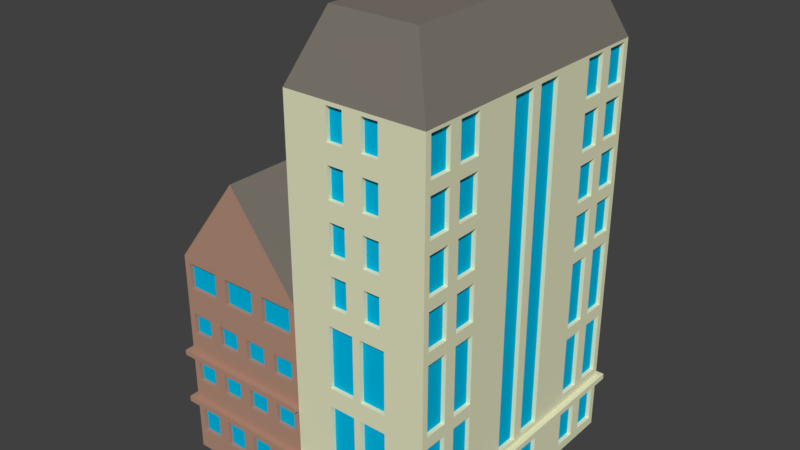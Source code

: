 # Source: flats3.blend  (saved by Blender 2.79.0; exported with 4.5.12 LTS)
import bpy
from mathutils import Matrix  # noqa: F401  (used for matrix-valued properties, if any)

bpy.ops.wm.read_factory_settings(use_empty=True)
scene = bpy.context.scene
scene.name = 'Scene'

# ---- collections
col_collection_5 = bpy.data.collections.new('Collection 5'); scene.collection.children.link(col_collection_5)

# ---- materials (node trees are filled in below, after node groups)
mat_brick = bpy.data.materials.new('Brick')
mat_brick.alpha_threshold = 0.0
mat_brick.use_transparent_shadow = False
mat_brick.preview_render_type = 'CUBE'
mat_brick.diffuse_color = (0.4597, 0.2692, 0.1944, 1.0)
mat_brick.roughness = 0.5
mat_brick.specular_intensity = 0.0
mat_brick.line_color = (0.0, 0.0, 0.0, 1.0)
mat_windows_001 = bpy.data.materials.new('Windows.001')
mat_windows_001.alpha_threshold = 0.0
mat_windows_001.use_transparent_shadow = False
mat_windows_001.diffuse_color = (0.0, 0.4885, 0.8, 1.0)
mat_windows_001.roughness = 0.5
mat_windows_001.specular_intensity = 1.0
mat_roof_001 = bpy.data.materials.new('Roof.001')
mat_roof_001.alpha_threshold = 0.0
mat_roof_001.use_transparent_shadow = False
mat_roof_001.diffuse_color = (0.2062, 0.1836, 0.1556, 1.0)
mat_roof_001.roughness = 0.5
mat_roof_001.specular_intensity = 0.0
mat_roof = bpy.data.materials.new('Roof')
mat_roof.alpha_threshold = 0.0
mat_roof.use_transparent_shadow = False
mat_roof.diffuse_color = (0.2604, 0.1094, 0.1008, 1.0)
mat_roof.roughness = 0.5
mat_roof.specular_intensity = 0.0
mat_concrete = bpy.data.materials.new('Concrete')
mat_concrete.alpha_threshold = 0.0
mat_concrete.use_transparent_shadow = False
mat_concrete.diffuse_color = (0.4508, 0.4508, 0.4508, 1.0)
mat_concrete.roughness = 0.5
mat_concrete.specular_intensity = 0.0
mat_roof3 = bpy.data.materials.new('Roof3')
mat_roof3.alpha_threshold = 0.0
mat_roof3.use_transparent_shadow = False
mat_roof3.diffuse_color = (0.7161, 0.3231, 0.1618, 1.0)
mat_roof3.roughness = 0.5
mat_roof3.specular_intensity = 0.1504
mat_yellowwall = bpy.data.materials.new('YellowWall')
mat_yellowwall.alpha_threshold = 0.0
mat_yellowwall.use_transparent_shadow = False
mat_yellowwall.diffuse_color = (0.7992, 0.8, 0.5509, 1.0)
mat_yellowwall.roughness = 0.5
mat_yellowwall.specular_intensity = 0.0

# ---- material node trees

# ---- world
world_world = bpy.data.worlds.new('World'); scene.world = world_world
world_world.color = (0.05088, 0.05088, 0.05088)
world_world.use_sun_shadow = False
world_world.sun_shadow_jitter_overblur = 0.0
world_world.cycles.sampling_method = 'MANUAL'

# ---- meshes
me_cube_002 = bpy.data.meshes.new('Cube.002')
me_cube_002.from_pydata([(0.0, 0.9449, 1.546), (0.8077, 0.7685, 3.402), (-1.0, 0.9449, 2.384e-07), (-1.0, 0.9449, 1.546), (1.0, 0.9449, 2.384e-07), (-1.0, 0.6949, 1.546), (-1.0, 0.1536, 1.505), (0.0, 0.9449, 2.939), (1.0, 0.9449, 1.546), (1.0, 0.9449, 2.939), (0.1923, 0.7685, 3.402), (0.0, 0.9449, 2.384e-07), (-1.0, -0.01371, 1.505), (-0.5, 0.9449, 2.202), (-0.75, 0.4449, 1.874), (-0.9745, 0.4449, 1.874), (0.0, 0.9449, 1.16), (0.0, 0.9449, 0.7731), (0.0, 0.9449, 0.3866), (-1.0, 0.9449, 0.3866), (-1.0, 0.9449, 0.7731), (-1.0, 0.9449, 1.16), (1.0, 0.9449, 0.3866), (1.0, 0.9449, 0.9664), (0.0, 0.9449, 0.9664), (0.0, 0.9449, 1.894), (0.0, 0.9449, 2.243), (0.0, 0.9449, 2.591), (1.0, 0.9449, 2.591), (1.0, 0.9449, 2.243), (1.0, 0.9449, 1.894), (-1.0, 0.9449, 0.4284), (1.0, 0.9449, 0.4284), (0.0, 0.9449, 0.4284), (-1.041, 0.9849, 0.3866), (-1.041, 0.9849, 0.4284), (0.0, 0.9849, 0.4284), (0.0, 0.9849, 0.3866), (-0.97, 0.1536, 1.505), (-0.97, -0.01371, 1.505), (0.0, 0.9449, 0.812), (-1.0, 0.9449, 0.812), (-0.97, -0.01371, 1.307), (-0.97, 0.1536, 1.307), (-1.039, 0.9849, 0.7731), (-1.039, 0.9849, 0.812), (0.0, 0.9849, 0.812), (0.0, 0.9849, 0.7731), (1.04, 0.9849, 0.3866), (1.04, 0.9849, 0.4284), (-0.25, 0.9449, 2.384e-07), (-0.5, 0.9449, 2.384e-07), (-0.75, 0.9449, 2.384e-07), (-0.75, 0.9449, 0.3866), (-0.5, 0.9449, 0.3866), (-0.25, 0.9449, 0.3866), (-0.75, 0.9449, 0.7731), (-0.5, 0.9449, 0.7731), (-0.25, 0.9449, 0.7731), (-0.75, 0.9449, 1.16), (-0.5, 0.9449, 1.16), (-0.25, 0.9449, 1.16), (-0.25, 0.9449, 0.4284), (-0.5, 0.9449, 0.4284), (-0.75, 0.9449, 0.4284), (-0.75, 0.9449, 0.812), (-0.5, 0.9449, 0.812), (-0.25, 0.9449, 0.812), (-0.3333, 0.9449, 1.546), (-0.6667, 0.9449, 1.546), (-0.3333, 0.9449, 1.16), (-0.6667, 0.9449, 1.16), (-1.0, -0.01371, 1.307), (-1.0, -0.03858, 0.3701), (-1.0, 0.1949, 2.384e-07), (-1.0, 0.4449, 2.384e-07), (-1.0, 0.6949, 2.384e-07), (-1.0, 0.1949, 0.4284), (-1.0, 0.4449, 0.4284), (-1.0, 0.6949, 0.4284), (-1.0, 0.1949, 0.812), (-1.0, 0.4449, 0.812), (-1.0, 0.6949, 0.812), (-1.0, 0.6949, 1.16), (-1.0, 0.4449, 1.16), (-1.0, 0.1536, 1.307), (-1.0, 0.6949, 0.7731), (-1.0, 0.4449, 0.7731), (-1.0, 0.1949, 0.7731), (-1.0, 0.6949, 0.3866), (-1.0, 0.4449, 0.3866), (-1.0, 0.1785, 0.3701), (-1.0, 0.4449, 1.546), (-0.9549, 0.9449, 1.311), (-0.9549, 0.9449, 1.501), (-0.7118, 0.9449, 1.501), (-0.7118, 0.9449, 1.311), (-0.75, 0.9449, 1.311), (-1.0, 0.2401, 1.501), (-1.0, 0.3998, 1.501), (-1.0, 0.3998, 1.311), (-1.0, 0.2401, 1.311), (-1.0, 0.7401, 0.728), (-1.0, 0.8998, 0.728), (-1.0, 0.8998, 0.5793), (-1.0, 0.7401, 0.5793), (-0.2049, 0.9449, 0.1509), (-0.2049, 0.9449, 0.3414), (-0.04515, 0.9449, 0.3414), (-0.04515, 0.9449, 0.1509), (-0.7951, 0.9449, 0.9628), (-0.9549, 0.9449, 0.9628), (-0.9549, 0.9449, 1.115), (-0.7951, 0.9449, 1.115), (-0.7951, 0.9449, 0.5793), (-0.9549, 0.9449, 0.5793), (-0.9549, 0.9449, 0.728), (-0.7951, 0.9449, 0.728), (-0.04515, 0.9449, 0.5793), (-0.2049, 0.9449, 0.5793), (-0.2049, 0.9449, 0.728), (-0.04515, 0.9449, 0.728), (-0.2951, 0.9449, 0.5793), (-0.4549, 0.9449, 0.5793), (-0.4549, 0.9449, 0.728), (-0.2951, 0.9449, 0.728), (-0.5451, 0.9449, 0.5793), (-0.7049, 0.9449, 0.5793), (-0.7049, 0.9449, 0.728), (-0.5451, 0.9449, 0.728), (-0.04515, 0.9449, 0.9628), (-0.2049, 0.9449, 0.9628), (-0.2049, 0.9449, 1.115), (-0.04515, 0.9449, 1.115), (-0.04515, 0.9449, 0.9664), (-0.2951, 0.9449, 0.9628), (-0.4549, 0.9449, 0.9628), (-0.4549, 0.9449, 1.115), (-0.3333, 0.9449, 1.115), (-0.2951, 0.9449, 1.115), (-0.5451, 0.9449, 0.9628), (-0.7049, 0.9449, 0.9628), (-0.7049, 0.9449, 1.115), (-0.6667, 0.9449, 1.115), (-0.5451, 0.9449, 1.115), (-0.9549, 0.9449, 0.1509), (-0.9549, 0.9449, 0.3414), (-0.7951, 0.9449, 0.3414), (-0.7951, 0.9449, 0.1509), (-0.7049, 0.9449, 0.1509), (-0.7049, 0.9449, 0.3414), (-0.5451, 0.9449, 0.3414), (-0.5451, 0.9449, 0.1509), (-0.4549, 0.9449, 0.1509), (-0.4549, 0.9449, 0.3414), (-0.2951, 0.9449, 0.3414), (-0.2951, 0.9449, 0.1509), (-0.6215, 0.9449, 1.311), (-0.6215, 0.9449, 1.501), (-0.3785, 0.9449, 1.501), (-0.3785, 0.9449, 1.311), (-0.5, 0.9449, 1.311), (-0.2882, 0.9449, 1.311), (-0.2882, 0.9449, 1.501), (-0.04515, 0.9449, 1.501), (-0.04515, 0.9449, 1.311), (-0.25, 0.9449, 1.311), (-1.0, 0.7401, 0.9628), (-1.0, 0.7401, 1.115), (-1.0, 0.8998, 1.115), (-1.0, 0.8998, 0.9628), (-1.0, 0.7401, 0.1509), (-1.0, 0.7401, 0.3414), (-1.0, 0.8998, 0.3414), (-1.0, 0.8998, 0.1509), (-1.0, 0.2401, 0.1509), (-1.0, 0.2401, 0.3414), (-1.0, 0.3998, 0.3414), (-1.0, 0.3998, 0.1509), (-1.0, 0.4901, 0.1509), (-1.0, 0.4901, 0.3414), (-1.0, 0.6498, 0.3414), (-1.0, 0.6498, 0.1509), (-1.0, -0.009916, 0.9628), (-1.0, -0.009916, 1.115), (-1.0, 0.1498, 1.115), (-1.0, 0.1498, 0.9628), (-1.0, 0.2401, 0.9628), (-1.0, 0.2401, 1.115), (-1.0, 0.3998, 1.115), (-1.0, 0.3998, 0.9628), (-1.0, 0.4901, 0.9628), (-1.0, 0.4901, 1.115), (-1.0, 0.6498, 1.115), (-1.0, 0.6498, 0.9628), (-1.0, -0.009916, 0.728), (-1.0, 0.1498, 0.728), (-1.0, 0.1498, 0.5793), (-1.0, -0.009916, 0.5793), (-1.0, 0.2401, 0.728), (-1.0, 0.3998, 0.728), (-1.0, 0.3998, 0.5793), (-1.0, 0.2401, 0.5793), (-1.0, 0.4901, 0.728), (-1.0, 0.6498, 0.728), (-1.0, 0.6498, 0.5793), (-1.0, 0.4901, 0.5793), (-1.0, 0.7401, 1.311), (-1.0, 0.7401, 1.501), (-1.0, 0.8998, 1.501), (-1.0, 0.8998, 1.311), (-1.0, 0.4901, 1.311), (-1.0, 0.4901, 1.501), (-1.0, 0.6498, 1.501), (-1.0, 0.6498, 1.311), (-1.0, 0.1949, 0.3866), (-1.0, 0.1785, 0.01648), (-1.0, -0.03858, 0.01648), (-1.0, 0.1949, 1.546), (-1.0, 0.1949, 1.16), (-0.97, -0.03858, 0.01648), (-0.97, 0.1785, 0.01648), (-0.97, 0.1785, 0.3701), (-0.97, -0.03858, 0.3701), (-0.97, 0.6498, 1.311), (-0.97, 0.6498, 1.501), (-0.97, 0.4901, 1.501), (-0.97, 0.4901, 1.311), (-0.97, 0.8998, 1.311), (-0.97, 0.8998, 1.501), (-0.97, 0.7401, 1.501), (-0.97, 0.7401, 1.311), (-0.97, 0.4901, 0.5793), (-0.97, 0.6498, 0.5793), (-0.97, 0.6498, 0.728), (-0.97, 0.4901, 0.728), (-0.97, 0.2401, 0.5793), (-0.97, 0.3998, 0.5793), (-0.97, 0.3998, 0.728), (-0.97, 0.2401, 0.728), (-0.97, -0.009916, 0.5793), (-0.97, 0.1498, 0.5793), (-0.97, 0.1498, 0.728), (-0.97, -0.009916, 0.728), (-0.97, 0.6498, 0.9628), (-0.97, 0.6498, 1.115), (-0.97, 0.4901, 1.115), (-0.97, 0.4901, 0.9628), (-0.97, 0.3998, 0.9628), (-0.97, 0.3998, 1.115), (-0.97, 0.2401, 1.115), (-0.97, 0.2401, 0.9628), (-0.97, 0.1498, 0.9628), (-0.97, 0.1498, 1.115), (-0.97, -0.009916, 1.115), (-0.97, -0.009916, 0.9628), (-0.97, 0.6498, 0.1509), (-0.97, 0.6498, 0.3414), (-0.97, 0.4901, 0.3414), (-0.97, 0.4901, 0.1509), (-0.97, 0.3998, 0.1509), (-0.97, 0.3998, 0.3414), (-0.97, 0.2401, 0.3414), (-0.97, 0.2401, 0.1509), (-0.97, 0.8998, 0.1509), (-0.97, 0.8998, 0.3414), (-0.97, 0.7401, 0.3414), (-0.97, 0.7401, 0.1509), (-0.97, 0.8998, 0.9628), (-0.97, 0.8998, 1.115), (-0.97, 0.7401, 1.115), (-0.97, 0.7401, 0.9628), (-0.25, 0.9149, 1.311), (-0.04515, 0.9149, 1.311), (-0.04515, 0.9149, 1.501), (-0.2882, 0.9149, 1.501), (-0.2882, 0.9149, 1.311), (-0.5, 0.9149, 1.311), (-0.3785, 0.9149, 1.311), (-0.3785, 0.9149, 1.501), (-0.6215, 0.9149, 1.501), (-0.6215, 0.9149, 1.311), (-0.2951, 0.9149, 0.1509), (-0.2951, 0.9149, 0.3414), (-0.4549, 0.9149, 0.3414), (-0.4549, 0.9149, 0.1509), (-0.5451, 0.9149, 0.1509), (-0.5451, 0.9149, 0.3414), (-0.7049, 0.9149, 0.3414), (-0.7049, 0.9149, 0.1509), (-0.7951, 0.9149, 0.1509), (-0.7951, 0.9149, 0.3414), (-0.9549, 0.9149, 0.3414), (-0.9549, 0.9149, 0.1509), (-0.5451, 0.9149, 1.115), (-0.6667, 0.9149, 1.115), (-0.7049, 0.9149, 1.115), (-0.7049, 0.9149, 0.9628), (-0.5451, 0.9149, 0.9628), (-0.2951, 0.9149, 1.115), (-0.3333, 0.9149, 1.115), (-0.4549, 0.9149, 1.115), (-0.4549, 0.9149, 0.9628), (-0.2951, 0.9149, 0.9628), (-0.04515, 0.9149, 0.9664), (-0.04515, 0.9149, 1.115), (-0.2049, 0.9149, 1.115), (-0.2049, 0.9149, 0.9628), (-0.04515, 0.9149, 0.9628), (-0.5451, 0.9149, 0.728), (-0.7049, 0.9149, 0.728), (-0.7049, 0.9149, 0.5793), (-0.5451, 0.9149, 0.5793), (-0.2951, 0.9149, 0.728), (-0.4549, 0.9149, 0.728), (-0.4549, 0.9149, 0.5793), (-0.2951, 0.9149, 0.5793), (-0.04515, 0.9149, 0.728), (-0.2049, 0.9149, 0.728), (-0.2049, 0.9149, 0.5793), (-0.04515, 0.9149, 0.5793), (-0.7951, 0.9149, 0.728), (-0.9549, 0.9149, 0.728), (-0.9549, 0.9149, 0.5793), (-0.7951, 0.9149, 0.5793), (-0.7951, 0.9149, 1.115), (-0.9549, 0.9149, 1.115), (-0.9549, 0.9149, 0.9628), (-0.7951, 0.9149, 0.9628), (-0.04515, 0.9149, 0.1509), (-0.04515, 0.9149, 0.3414), (-0.2049, 0.9149, 0.3414), (-0.2049, 0.9149, 0.1509), (-0.97, 0.7401, 0.5793), (-0.97, 0.8998, 0.5793), (-0.97, 0.8998, 0.728), (-0.97, 0.7401, 0.728), (-0.97, 0.2401, 1.311), (-0.97, 0.3998, 1.311), (-0.97, 0.3998, 1.501), (-0.97, 0.2401, 1.501), (-0.75, 0.9149, 1.311), (-0.7118, 0.9149, 1.311), (-0.7118, 0.9149, 1.501), (-0.9549, 0.9149, 1.501), (-0.9549, 0.9149, 1.311), (0.0, 0.1949, 2.939), (0.0, 0.4449, 2.939), (0.0, 0.6949, 2.939), (0.0, 0.6949, 2.591), (0.0, 0.4449, 2.591), (0.0, 0.1949, 2.591), (0.0, 0.6949, 2.243), (0.0, 0.4449, 2.243), (0.0, 0.1949, 2.243), (0.0, 0.6949, 1.894), (0.0, 0.4449, 1.894), (0.0, 0.1949, 1.894), (0.0, 0.7469, 2.914), (0.0, 0.893, 2.914), (0.0, 0.893, 2.67), (0.0, 0.7469, 2.67), (0.0, 0.7469, 2.566), (0.0, 0.893, 2.566), (0.0, 0.893, 2.322), (0.0, 0.7469, 2.322), (0.0, 0.7469, 2.218), (0.0, 0.893, 2.218), (0.0, 0.893, 1.974), (0.0, 0.7469, 1.974), (0.0, -0.003082, 2.218), (0.0, 0.143, 2.218), (0.0, 0.143, 1.974), (0.0, -0.003082, 1.974), (0.0, 0.4969, 2.218), (0.0, 0.643, 2.218), (0.0, 0.643, 1.974), (0.0, 0.4969, 1.974), (0.0, -0.003082, 2.566), (0.0, 0.143, 2.566), (0.0, 0.143, 2.322), (0.0, -0.003082, 2.322), (0.0, 0.4969, 2.566), (0.0, 0.643, 2.566), (0.0, 0.643, 2.322), (0.0, 0.4969, 2.322), (0.0, -0.003082, 2.914), (0.0, 0.143, 2.914), (0.0, 0.143, 2.67), (0.0, -0.003082, 2.67), (0.0, 0.4969, 2.914), (0.0, 0.643, 2.914), (0.0, 0.643, 2.67), (0.0, 0.4969, 2.67), (0.02, 0.7469, 2.914), (0.02, 0.893, 2.914), (0.02, 0.7469, 2.67), (0.02, 0.893, 2.67), (0.02, 0.893, 2.566), (0.02, 0.7469, 2.566), (0.02, 0.7469, 2.322), (0.02, 0.893, 2.322), (0.02, 0.893, 2.218), (0.02, 0.7469, 2.218), (0.02, 0.7469, 1.974), (0.02, 0.893, 1.974), (0.02, 0.143, 2.218), (0.02, -0.003082, 2.218), (0.02, -0.003082, 1.974), (0.02, 0.143, 1.974), (0.02, 0.643, 2.218), (0.02, 0.4969, 2.218), (0.02, 0.4969, 1.974), (0.02, 0.643, 1.974), (0.02, 0.143, 2.566), (0.02, -0.003082, 2.566), (0.02, -0.003082, 2.322), (0.02, 0.143, 2.322), (0.02, 0.643, 2.566), (0.02, 0.4969, 2.566), (0.02, 0.4969, 2.322), (0.02, 0.643, 2.322), (0.02, -0.003082, 2.914), (0.02, 0.143, 2.914), (0.02, -0.003082, 2.67), (0.02, 0.143, 2.67), (0.02, 0.4969, 2.914), (0.02, 0.643, 2.914), (0.02, 0.4969, 2.67), (0.02, 0.643, 2.67), (0.25, 0.9449, 1.546), (0.5, 0.9449, 1.546), (0.75, 0.9449, 1.546), (0.75, 0.9449, 2.384e-07), (0.5, 0.9449, 2.384e-07), (0.25, 0.9449, 2.384e-07), (0.25, 0.9449, 2.939), (0.5, 0.9449, 2.939), (0.75, 0.9449, 2.939), (0.25, 0.9449, 0.3866), (0.5, 0.9449, 0.3866), (0.75, 0.9449, 0.3866), (0.75, 0.9449, 0.9664), (0.5, 0.9449, 0.9664), (0.25, 0.9449, 0.9664), (0.25, 0.9449, 1.894), (0.5, 0.9449, 1.894), (0.75, 0.9449, 1.894), (0.25, 0.9449, 2.243), (0.5, 0.9449, 2.243), (0.75, 0.9449, 2.243), (0.25, 0.9449, 2.591), (0.5, 0.9449, 2.591), (0.75, 0.9449, 2.591), (0.75, 0.9449, 0.4284), (0.5, 0.9449, 0.4284), (0.25, 0.9449, 0.4284), (0.7138, 0.9449, 0.5356), (0.5277, 0.9449, 0.5356), (0.5277, 0.9449, 0.9403), (0.7138, 0.9449, 0.9403), (0.4727, 0.9449, 0.5356), (0.2865, 0.9449, 0.5356), (0.2865, 0.9449, 0.9403), (0.4727, 0.9449, 0.9403), (0.6834, 0.9449, 2.35), (0.5666, 0.9449, 2.35), (0.5666, 0.9449, 2.565), (0.6834, 0.9449, 2.565), (0.4334, 0.9449, 2.35), (0.3166, 0.9449, 2.35), (0.3166, 0.9449, 2.565), (0.4334, 0.9449, 2.565), (0.6834, 0.9449, 2.002), (0.5666, 0.9449, 2.002), (0.5666, 0.9449, 2.216), (0.6834, 0.9449, 2.216), (0.4334, 0.9449, 2.002), (0.3166, 0.9449, 2.002), (0.3166, 0.9449, 2.216), (0.4334, 0.9449, 2.216), (0.6834, 0.9449, 1.653), (0.5666, 0.9449, 1.653), (0.5666, 0.9449, 1.868), (0.6834, 0.9449, 1.868), (0.4334, 0.9449, 1.653), (0.3166, 0.9449, 1.653), (0.3166, 0.9449, 1.868), (0.4334, 0.9449, 1.868), (0.7138, 0.9449, 1.074), (0.5277, 0.9449, 1.074), (0.5277, 0.9449, 1.52), (0.7138, 0.9449, 1.52), (0.4727, 0.9449, 1.074), (0.2865, 0.9449, 1.074), (0.2865, 0.9449, 1.52), (0.4727, 0.9449, 1.52), (0.6834, 0.9449, 2.698), (0.5666, 0.9449, 2.698), (0.5666, 0.9449, 2.913), (0.6834, 0.9449, 2.913), (0.4334, 0.9449, 2.698), (0.3166, 0.9449, 2.698), (0.3166, 0.9449, 2.913), (0.4334, 0.9449, 2.913), (0.3166, 0.9449, 0.1071), (0.3166, 0.9449, 0.3604), (0.4334, 0.9449, 0.3604), (0.4334, 0.9449, 0.1071), (0.5666, 0.9449, 0.1071), (0.5666, 0.9449, 0.3604), (0.6834, 0.9449, 0.3604), (0.6834, 0.9449, 0.1071), (0.6834, 0.9149, 0.1071), (0.5666, 0.9149, 0.1071), (0.4334, 0.9149, 0.1071), (0.3166, 0.9149, 0.1071), (0.7138, 0.9149, 0.5356), (0.5277, 0.9149, 0.5356), (0.7138, 0.9149, 0.9403), (0.5277, 0.9149, 0.9403), (0.4727, 0.9149, 0.5356), (0.2865, 0.9149, 0.5356), (0.4727, 0.9149, 0.9403), (0.2865, 0.9149, 0.9403), (0.5666, 0.9149, 2.35), (0.6834, 0.9149, 2.35), (0.6834, 0.9149, 2.565), (0.5666, 0.9149, 2.565), (0.3166, 0.9149, 2.35), (0.4334, 0.9149, 2.35), (0.4334, 0.9149, 2.565), (0.3166, 0.9149, 2.565), (0.5666, 0.9149, 2.002), (0.6834, 0.9149, 2.002), (0.6834, 0.9149, 2.216), (0.5666, 0.9149, 2.216), (0.3166, 0.9149, 2.002), (0.4334, 0.9149, 2.002), (0.4334, 0.9149, 2.216), (0.3166, 0.9149, 2.216), (0.5666, 0.9149, 1.653), (0.6834, 0.9149, 1.653), (0.6834, 0.9149, 1.868), (0.5666, 0.9149, 1.868), (0.3166, 0.9149, 1.653), (0.4334, 0.9149, 1.653), (0.4334, 0.9149, 1.868), (0.3166, 0.9149, 1.868), (0.7138, 0.9149, 1.074), (0.5277, 0.9149, 1.074), (0.7138, 0.9149, 1.52), (0.5277, 0.9149, 1.52), (0.4727, 0.9149, 1.074), (0.2865, 0.9149, 1.074), (0.4727, 0.9149, 1.52), (0.2865, 0.9149, 1.52), (0.5666, 0.9149, 2.698), (0.6834, 0.9149, 2.698), (0.6834, 0.9149, 2.913), (0.5666, 0.9149, 2.913), (0.3166, 0.9149, 2.698), (0.4334, 0.9149, 2.698), (0.4334, 0.9149, 2.913), (0.3166, 0.9149, 2.913), (0.3166, 0.9149, 0.3604), (0.4334, 0.9149, 0.3604), (0.5666, 0.9149, 0.3604), (0.6834, 0.9149, 0.3604), (1.0, 0.1949, 2.384e-07), (1.0, 0.4449, 2.384e-07), (1.0, 0.6949, 2.384e-07), (1.0, -0.01807, 1.546), (1.0, 0.1949, 1.546), (1.0, 0.4449, 1.546), (1.0, 0.6949, 1.546), (1.0, -0.01807, 2.902), (1.0, 0.1579, 2.902), (1.0, 0.4449, 2.939), (1.0, 0.6949, 2.939), (1.0, 0.1712, 0.3628), (1.0, 0.4449, 0.3866), (1.0, 0.6949, 0.3866), (1.0, 0.6949, 0.9664), (1.0, 0.4449, 0.9664), (1.0, 0.1949, 0.9664), (1.0, 0.6949, 2.591), (1.0, 0.4449, 2.591), (1.0, 0.1949, 2.591), (1.0, 0.6949, 2.243), (1.0, 0.4449, 2.243), (1.0, 0.1949, 2.243), (1.0, 0.6949, 1.894), (1.0, 0.4449, 1.894), (1.0, 0.1949, 1.894), (1.0, -0.01807, 0.4654), (1.0, 0.1579, 0.4654), (1.0, 0.4449, 0.4284), (1.0, 0.6949, 0.4284), (1.0, 0.7385, 2.918), (1.0, 0.7385, 2.657), (1.0, 0.9014, 2.657), (1.0, 0.9014, 2.918), (1.0, 0.7385, 1.033), (1.0, 0.9014, 1.033), (1.0, 0.9014, 1.526), (1.0, 0.7385, 1.526), (1.0, 0.7385, 0.4951), (1.0, 0.9014, 0.4951), (1.0, 0.9014, 0.946), (1.0, 0.7385, 0.946), (1.0, 0.4885, 0.4951), (1.0, 0.6514, 0.4951), (1.0, 0.6514, 0.946), (1.0, 0.4885, 0.946), (1.0, 0.9014, 1.613), (1.0, 0.9014, 1.874), (1.0, 0.7385, 1.874), (1.0, 0.7385, 1.613), (1.0, 0.6514, 1.613), (1.0, 0.6514, 1.874), (1.0, 0.4885, 1.874), (1.0, 0.4885, 1.613), (1.0, 0.9014, 1.961), (1.0, 0.9014, 2.222), (1.0, 0.7385, 2.222), (1.0, 0.7385, 1.961), (1.0, 0.6514, 1.961), (1.0, 0.6514, 2.222), (1.0, 0.4885, 2.222), (1.0, 0.4885, 1.961), (1.0, 0.4885, 1.033), (1.0, 0.6514, 1.033), (1.0, 0.6514, 1.526), (1.0, 0.4885, 1.526), (1.0, 0.9014, 2.309), (1.0, 0.9014, 2.57), (1.0, 0.7385, 2.57), (1.0, 0.7385, 2.309), (1.0, 0.6514, 2.309), (1.0, 0.6514, 2.57), (1.0, 0.4885, 2.57), (1.0, 0.4885, 2.309), (1.0, 0.4885, 2.918), (1.0, 0.4885, 2.657), (1.0, 0.6514, 2.657), (1.0, 0.6514, 2.918), (1.0, 0.9014, 0.06662), (1.0, 0.9014, 0.3661), (1.0, 0.7385, 0.3661), (1.0, 0.7385, 0.06662), (1.0, 0.6514, 0.06662), (1.0, 0.6514, 0.3661), (1.0, 0.4885, 0.3661), (1.0, 0.4885, 0.06662), (0.97, 0.7385, 0.06662), (0.97, 0.9014, 0.06662), (0.97, 0.4885, 0.06662), (0.97, 0.6514, 0.06662), (0.97, 0.7385, 2.657), (0.97, 0.7385, 2.918), (0.97, 0.9014, 2.918), (0.97, 0.9014, 2.657), (0.97, 0.9014, 1.033), (0.97, 0.7385, 1.033), (0.97, 0.7385, 1.526), (0.97, 0.9014, 1.526), (0.97, 0.7385, 0.4951), (0.97, 0.9014, 0.4951), (0.97, 0.7385, 0.946), (0.97, 0.9014, 0.946), (0.97, 0.4885, 0.4951), (0.97, 0.6514, 0.4951), (0.97, 0.4885, 0.946), (0.97, 0.6514, 0.946), (0.97, 0.9014, 1.874), (0.97, 0.9014, 1.613), (0.97, 0.7385, 1.613), (0.97, 0.7385, 1.874), (0.97, 0.6514, 1.874), (0.97, 0.6514, 1.613), (0.97, 0.4885, 1.613), (0.97, 0.4885, 1.874), (0.97, 0.9014, 2.222), (0.97, 0.9014, 1.961), (0.97, 0.7385, 1.961), (0.97, 0.7385, 2.222), (0.97, 0.6514, 2.222), (0.97, 0.6514, 1.961), (0.97, 0.4885, 1.961), (0.97, 0.4885, 2.222), (0.97, 0.6514, 1.033), (0.97, 0.4885, 1.033), (0.97, 0.4885, 1.526), (0.97, 0.6514, 1.526), (0.97, 0.9014, 2.57), (0.97, 0.9014, 2.309), (0.97, 0.7385, 2.309), (0.97, 0.7385, 2.57), (0.97, 0.6514, 2.57), (0.97, 0.6514, 2.309), (0.97, 0.4885, 2.309), (0.97, 0.4885, 2.57), (0.97, 0.4885, 2.657), (0.97, 0.4885, 2.918), (0.97, 0.6514, 2.918), (0.97, 0.6514, 2.657), (0.97, 0.9014, 0.3661), (0.97, 0.7385, 0.3661), (0.97, 0.6514, 0.3661), (0.97, 0.4885, 0.3661), (1.0, 0.1949, 2.939), (1.0, 0.1949, 0.4284), (1.0, -0.01807, 0.9664), (1.0, 0.1579, 0.9664), (1.0, 0.1579, 1.894), (1.0, 0.1579, 1.546), (1.0, -0.01807, 1.894), (1.0, 0.1579, 2.243), (1.0, -0.01807, 2.243), (1.0, 0.1579, 2.591), (1.0, -0.01807, 2.591), (0.97, -0.01807, 1.546), (0.97, 0.1579, 1.546), (0.97, 0.1579, 0.9664), (0.97, -0.01807, 0.9664), (0.97, 0.1579, 2.591), (0.97, -0.01807, 2.591), (0.97, 0.1579, 2.243), (0.97, -0.01807, 2.243), (0.97, 0.1579, 1.894), (0.97, -0.01807, 1.894), (0.97, -0.01807, 2.902), (0.97, 0.1579, 2.902), (0.97, -0.01807, 0.4654), (0.97, 0.1579, 0.4654), (1.0, 0.1712, 2.384e-07), (1.0, 0.1949, 0.3866), (0.97, 0.1712, 2.384e-07), (0.97, 0.1712, 0.3628), (0.0, 0.4449, 1.546), (0.0, -1.055, 1.546), (0.8077, -0.8786, 3.402), (-1.0, -1.055, 2.384e-07), (-1.0, -1.055, 1.546), (1.0, -1.055, 2.384e-07), (-1.0, -0.8051, 1.546), (-1.0, -0.2637, 1.505), (0.0, -1.055, 2.939), (1.0, -1.055, 1.546), (1.0, -1.055, 2.939), (0.1923, -0.8786, 3.402), (-1.0, -0.05506, 2.384e-07), (0.0, -1.055, 2.384e-07), (0.0, -0.05506, 1.546), (-1.0, -0.09641, 1.505), (-0.5, -1.055, 2.202), (-0.5, -0.05506, 2.202), (-0.75, -0.5551, 1.874), (-0.9745, -0.5551, 1.874), (0.0, -1.055, 1.16), (0.0, -1.055, 0.7731), (0.0, -1.055, 0.3866), (-1.0, -1.055, 0.3866), (-1.0, -1.055, 0.7731), (-1.0, -1.055, 1.16), (1.0, -1.055, 0.3866), (1.0, -1.055, 0.9664), (0.0, -1.055, 0.9664), (0.0, -1.055, 1.894), (0.0, -1.055, 2.243), (0.0, -1.055, 2.591), (1.0, -1.055, 2.591), (1.0, -1.055, 2.243), (1.0, -1.055, 1.894), (-1.0, -1.055, 0.4284), (1.0, -1.055, 0.4284), (0.0, -1.055, 0.4284), (-1.041, -1.095, 0.3866), (-1.041, -1.095, 0.4284), (0.0, -1.095, 0.4284), (0.0, -1.095, 0.3866), (-0.97, -0.2637, 1.505), (-0.97, -0.09641, 1.505), (0.0, -1.055, 0.812), (-1.0, -1.055, 0.812), (-0.97, -0.05506, 1.504), (-0.97, -0.05506, 1.306), (-0.97, -0.09641, 1.307), (-0.97, -0.2637, 1.307), (-1.039, -1.095, 0.7731), (-1.039, -1.095, 0.812), (0.0, -1.095, 0.812), (0.0, -1.095, 0.7731), (-0.97, -0.05506, 0.3701), (-0.97, -0.05506, 0.01648), (1.04, -1.095, 0.3866), (1.04, -1.095, 0.4284), (-0.25, -1.055, 2.384e-07), (-0.5, -1.055, 2.384e-07), (-0.75, -1.055, 2.384e-07), (-0.75, -1.055, 0.3866), (-0.5, -1.055, 0.3866), (-0.25, -1.055, 0.3866), (-0.75, -1.055, 0.7731), (-0.5, -1.055, 0.7731), (-0.25, -1.055, 0.7731), (-0.75, -1.055, 1.16), (-0.5, -1.055, 1.16), (-0.25, -1.055, 1.16), (-0.25, -1.055, 0.4284), (-0.5, -1.055, 0.4284), (-0.75, -1.055, 0.4284), (-0.75, -1.055, 0.812), (-0.5, -1.055, 0.812), (-0.25, -1.055, 0.812), (-0.3333, -1.055, 1.546), (-0.6667, -1.055, 1.546), (-0.3333, -1.055, 1.16), (-0.6667, -1.055, 1.16), (-1.0, -0.09641, 1.307), (-1.04, -0.05506, 0.7731), (-1.04, -0.05506, 0.3866), (-1.04, -0.05506, 0.812), (-1.04, -0.05506, 0.4284), (-1.0, -0.05506, 0.7731), (-1.0, -0.07154, 0.3701), (-1.0, -0.05506, 0.4284), (-1.0, -0.05506, 0.812), (-1.0, -0.3051, 2.384e-07), (-1.0, -0.5551, 2.384e-07), (-1.0, -0.8051, 2.384e-07), (-1.0, -0.3051, 0.4284), (-1.0, -0.5551, 0.4284), (-1.0, -0.8051, 0.4284), (-1.0, -0.3051, 0.812), (-1.0, -0.5551, 0.812), (-1.0, -0.8051, 0.812), (-1.0, -0.8051, 1.16), (-1.0, -0.5551, 1.16), (-1.0, -0.2637, 1.307), (-1.0, -0.8051, 0.7731), (-1.0, -0.5551, 0.7731), (-1.0, -0.3051, 0.7731), (-1.0, -0.8051, 0.3866), (-1.0, -0.5551, 0.3866), (-1.0, -0.2886, 0.3701), (-1.0, -0.5551, 1.546), (-0.9549, -1.055, 1.311), (-0.9549, -1.055, 1.501), (-0.7118, -1.055, 1.501), (-0.7118, -1.055, 1.311), (-0.75, -1.055, 1.311), (-1.0, -0.3502, 1.501), (-1.0, -0.5099, 1.501), (-1.0, -0.5099, 1.311), (-1.0, -0.3502, 1.311), (-1.0, -0.8502, 0.728), (-1.0, -1.01, 0.728), (-1.0, -1.01, 0.5793), (-1.0, -0.8502, 0.5793), (-0.2049, -1.055, 0.1509), (-0.2049, -1.055, 0.3414), (-0.04515, -1.055, 0.3414), (-0.04515, -1.055, 0.1509), (-0.7951, -1.055, 0.9628), (-0.9549, -1.055, 0.9628), (-0.9549, -1.055, 1.115), (-0.7951, -1.055, 1.115), (-0.7951, -1.055, 0.5793), (-0.9549, -1.055, 0.5793), (-0.9549, -1.055, 0.728), (-0.7951, -1.055, 0.728), (-0.04515, -1.055, 0.5793), (-0.2049, -1.055, 0.5793), (-0.2049, -1.055, 0.728), (-0.04515, -1.055, 0.728), (-0.2951, -1.055, 0.5793), (-0.4549, -1.055, 0.5793), (-0.4549, -1.055, 0.728), (-0.2951, -1.055, 0.728), (-0.5451, -1.055, 0.5793), (-0.7049, -1.055, 0.5793), (-0.7049, -1.055, 0.728), (-0.5451, -1.055, 0.728), (-0.04515, -1.055, 0.9628), (-0.2049, -1.055, 0.9628), (-0.2049, -1.055, 1.115), (-0.04515, -1.055, 1.115), (-0.04515, -1.055, 0.9664), (-0.2951, -1.055, 0.9628), (-0.4549, -1.055, 0.9628), (-0.4549, -1.055, 1.115), (-0.3333, -1.055, 1.115), (-0.2951, -1.055, 1.115), (-0.5451, -1.055, 0.9628), (-0.7049, -1.055, 0.9628), (-0.7049, -1.055, 1.115), (-0.6667, -1.055, 1.115), (-0.5451, -1.055, 1.115), (-0.9549, -1.055, 0.1509), (-0.9549, -1.055, 0.3414), (-0.7951, -1.055, 0.3414), (-0.7951, -1.055, 0.1509), (-0.7049, -1.055, 0.1509), (-0.7049, -1.055, 0.3414), (-0.5451, -1.055, 0.3414), (-0.5451, -1.055, 0.1509), (-0.4549, -1.055, 0.1509), (-0.4549, -1.055, 0.3414), (-0.2951, -1.055, 0.3414), (-0.2951, -1.055, 0.1509), (-0.6215, -1.055, 1.311), (-0.6215, -1.055, 1.501), (-0.3785, -1.055, 1.501), (-0.3785, -1.055, 1.311), (-0.5, -1.055, 1.311), (-0.2882, -1.055, 1.311), (-0.2882, -1.055, 1.501), (-0.04515, -1.055, 1.501), (-0.04515, -1.055, 1.311), (-0.25, -1.055, 1.311), (-1.0, -0.8502, 0.9628), (-1.0, -0.8502, 1.115), (-1.0, -1.01, 1.115), (-1.0, -1.01, 0.9628), (-1.0, -0.8502, 0.1509), (-1.0, -0.8502, 0.3414), (-1.0, -1.01, 0.3414), (-1.0, -1.01, 0.1509), (-1.0, -0.3502, 0.1509), (-1.0, -0.3502, 0.3414), (-1.0, -0.5099, 0.3414), (-1.0, -0.5099, 0.1509), (-1.0, -0.6002, 0.1509), (-1.0, -0.6002, 0.3414), (-1.0, -0.7599, 0.3414), (-1.0, -0.7599, 0.1509), (-1.0, -0.1002, 0.9628), (-1.0, -0.1002, 1.115), (-1.0, -0.2599, 1.115), (-1.0, -0.2599, 0.9628), (-1.0, -0.3502, 0.9628), (-1.0, -0.3502, 1.115), (-1.0, -0.5099, 1.115), (-1.0, -0.5099, 0.9628), (-1.0, -0.6002, 0.9628), (-1.0, -0.6002, 1.115), (-1.0, -0.7599, 1.115), (-1.0, -0.7599, 0.9628), (-1.0, -0.1002, 0.728), (-1.0, -0.2599, 0.728), (-1.0, -0.2599, 0.5793), (-1.0, -0.1002, 0.5793), (-1.0, -0.3502, 0.728), (-1.0, -0.5099, 0.728), (-1.0, -0.5099, 0.5793), (-1.0, -0.3502, 0.5793), (-1.0, -0.6002, 0.728), (-1.0, -0.7599, 0.728), (-1.0, -0.7599, 0.5793), (-1.0, -0.6002, 0.5793), (-1.0, -0.8502, 1.311), (-1.0, -0.8502, 1.501), (-1.0, -1.01, 1.501), (-1.0, -1.01, 1.311), (-1.0, -0.6002, 1.311), (-1.0, -0.6002, 1.501), (-1.0, -0.7599, 1.501), (-1.0, -0.7599, 1.311), (-1.0, -0.3051, 0.3866), (-1.0, -0.05506, 0.3866), (-1.0, -0.2886, 0.01648), (-1.0, -0.07154, 0.01648), (-1.0, -0.3051, 1.546), (-1.0, -0.3051, 1.16), (-1.0, -0.05506, 1.546), (-1.0, -0.05506, 1.16), (-1.0, -0.05506, 1.504), (-1.0, -0.05506, 1.306), (-1.0, -0.05506, 0.3701), (-1.0, -0.05506, 0.01648), (-0.97, -0.07154, 0.01648), (-0.97, -0.2886, 0.01648), (-0.97, -0.2886, 0.3701), (-0.97, -0.07154, 0.3701), (-0.97, -0.7599, 1.311), (-0.97, -0.7599, 1.501), (-0.97, -0.6002, 1.501), (-0.97, -0.6002, 1.311), (-0.97, -1.01, 1.311), (-0.97, -1.01, 1.501), (-0.97, -0.8502, 1.501), (-0.97, -0.8502, 1.311), (-0.97, -0.6002, 0.5793), (-0.97, -0.7599, 0.5793), (-0.97, -0.7599, 0.728), (-0.97, -0.6002, 0.728), (-0.97, -0.3502, 0.5793), (-0.97, -0.5099, 0.5793), (-0.97, -0.5099, 0.728), (-0.97, -0.3502, 0.728), (-0.97, -0.1002, 0.5793), (-0.97, -0.2599, 0.5793), (-0.97, -0.2599, 0.728), (-0.97, -0.1002, 0.728), (-0.97, -0.7599, 0.9628), (-0.97, -0.7599, 1.115), (-0.97, -0.6002, 1.115), (-0.97, -0.6002, 0.9628), (-0.97, -0.5099, 0.9628), (-0.97, -0.5099, 1.115), (-0.97, -0.3502, 1.115), (-0.97, -0.3502, 0.9628), (-0.97, -0.2599, 0.9628), (-0.97, -0.2599, 1.115), (-0.97, -0.1002, 1.115), (-0.97, -0.1002, 0.9628), (-0.97, -0.7599, 0.1509), (-0.97, -0.7599, 0.3414), (-0.97, -0.6002, 0.3414), (-0.97, -0.6002, 0.1509), (-0.97, -0.5099, 0.1509), (-0.97, -0.5099, 0.3414), (-0.97, -0.3502, 0.3414), (-0.97, -0.3502, 0.1509), (-0.97, -1.01, 0.1509), (-0.97, -1.01, 0.3414), (-0.97, -0.8502, 0.3414), (-0.97, -0.8502, 0.1509), (-0.97, -1.01, 0.9628), (-0.97, -1.01, 1.115), (-0.97, -0.8502, 1.115), (-0.97, -0.8502, 0.9628), (-0.25, -1.025, 1.311), (-0.04515, -1.025, 1.311), (-0.04515, -1.025, 1.501), (-0.2882, -1.025, 1.501), (-0.2882, -1.025, 1.311), (-0.5, -1.025, 1.311), (-0.3785, -1.025, 1.311), (-0.3785, -1.025, 1.501), (-0.6215, -1.025, 1.501), (-0.6215, -1.025, 1.311), (-0.2951, -1.025, 0.1509), (-0.2951, -1.025, 0.3414), (-0.4549, -1.025, 0.3414), (-0.4549, -1.025, 0.1509), (-0.5451, -1.025, 0.1509), (-0.5451, -1.025, 0.3414), (-0.7049, -1.025, 0.3414), (-0.7049, -1.025, 0.1509), (-0.7951, -1.025, 0.1509), (-0.7951, -1.025, 0.3414), (-0.9549, -1.025, 0.3414), (-0.9549, -1.025, 0.1509), (-0.5451, -1.025, 1.115), (-0.6667, -1.025, 1.115), (-0.7049, -1.025, 1.115), (-0.7049, -1.025, 0.9628), (-0.5451, -1.025, 0.9628), (-0.2951, -1.025, 1.115), (-0.3333, -1.025, 1.115), (-0.4549, -1.025, 1.115), (-0.4549, -1.025, 0.9628), (-0.2951, -1.025, 0.9628), (-0.04515, -1.025, 0.9664), (-0.04515, -1.025, 1.115), (-0.2049, -1.025, 1.115), (-0.2049, -1.025, 0.9628), (-0.04515, -1.025, 0.9628), (-0.5451, -1.025, 0.728), (-0.7049, -1.025, 0.728), (-0.7049, -1.025, 0.5793), (-0.5451, -1.025, 0.5793), (-0.2951, -1.025, 0.728), (-0.4549, -1.025, 0.728), (-0.4549, -1.025, 0.5793), (-0.2951, -1.025, 0.5793), (-0.04515, -1.025, 0.728), (-0.2049, -1.025, 0.728), (-0.2049, -1.025, 0.5793), (-0.04515, -1.025, 0.5793), (-0.7951, -1.025, 0.728), (-0.9549, -1.025, 0.728), (-0.9549, -1.025, 0.5793), (-0.7951, -1.025, 0.5793), (-0.7951, -1.025, 1.115), (-0.9549, -1.025, 1.115), (-0.9549, -1.025, 0.9628), (-0.7951, -1.025, 0.9628), (-0.04515, -1.025, 0.1509), (-0.04515, -1.025, 0.3414), (-0.2049, -1.025, 0.3414), (-0.2049, -1.025, 0.1509), (-0.97, -0.8502, 0.5793), (-0.97, -1.01, 0.5793), (-0.97, -1.01, 0.728), (-0.97, -0.8502, 0.728), (-0.97, -0.3502, 1.311), (-0.97, -0.5099, 1.311), (-0.97, -0.5099, 1.501), (-0.97, -0.3502, 1.501), (-0.75, -1.025, 1.311), (-0.7118, -1.025, 1.311), (-0.7118, -1.025, 1.501), (-0.9549, -1.025, 1.501), (-0.9549, -1.025, 1.311), (0.0, -0.05506, 2.939), (0.0, -0.3051, 2.939), (0.0, -0.5551, 2.939), (0.0, -0.8051, 2.939), (0.0, -0.8051, 2.591), (0.0, -0.5551, 2.591), (0.0, -0.3051, 2.591), (0.0, -0.05506, 2.591), (0.0, -0.8051, 2.243), (0.0, -0.5551, 2.243), (0.0, -0.3051, 2.243), (0.0, -0.05506, 2.243), (0.0, -0.8051, 1.894), (0.0, -0.5551, 1.894), (0.0, -0.3051, 1.894), (0.0, -0.05506, 1.894), (0.0, -0.857, 2.914), (0.0, -1.003, 2.914), (0.0, -1.003, 2.67), (0.0, -0.857, 2.67), (0.0, -0.857, 2.566), (0.0, -1.003, 2.566), (0.0, -1.003, 2.322), (0.0, -0.857, 2.322), (0.0, -0.857, 2.218), (0.0, -1.003, 2.218), (0.0, -1.003, 1.974), (0.0, -0.857, 1.974), (0.0, -0.107, 2.218), (0.0, -0.2531, 2.218), (0.0, -0.2531, 1.974), (0.0, -0.107, 1.974), (0.0, -0.607, 2.218), (0.0, -0.7531, 2.218), (0.0, -0.7531, 1.974), (0.0, -0.607, 1.974), (0.0, -0.107, 2.566), (0.0, -0.2531, 2.566), (0.0, -0.2531, 2.322), (0.0, -0.107, 2.322), (0.0, -0.607, 2.566), (0.0, -0.7531, 2.566), (0.0, -0.7531, 2.322), (0.0, -0.607, 2.322), (0.0, -0.107, 2.914), (0.0, -0.2531, 2.914), (0.0, -0.2531, 2.67), (0.0, -0.107, 2.67), (0.0, -0.607, 2.914), (0.0, -0.7531, 2.914), (0.0, -0.7531, 2.67), (0.0, -0.607, 2.67), (0.02, -0.857, 2.914), (0.02, -1.003, 2.914), (0.02, -0.857, 2.67), (0.02, -1.003, 2.67), (0.02, -1.003, 2.566), (0.02, -0.857, 2.566), (0.02, -0.857, 2.322), (0.02, -1.003, 2.322), (0.02, -1.003, 2.218), (0.02, -0.857, 2.218), (0.02, -0.857, 1.974), (0.02, -1.003, 1.974), (0.02, -0.2531, 2.218), (0.02, -0.107, 2.218), (0.02, -0.107, 1.974), (0.02, -0.2531, 1.974), (0.02, -0.7531, 2.218), (0.02, -0.607, 2.218), (0.02, -0.607, 1.974), (0.02, -0.7531, 1.974), (0.02, -0.2531, 2.566), (0.02, -0.107, 2.566), (0.02, -0.107, 2.322), (0.02, -0.2531, 2.322), (0.02, -0.7531, 2.566), (0.02, -0.607, 2.566), (0.02, -0.607, 2.322), (0.02, -0.7531, 2.322), (0.02, -0.107, 2.914), (0.02, -0.2531, 2.914), (0.02, -0.107, 2.67), (0.02, -0.2531, 2.67), (0.02, -0.607, 2.914), (0.02, -0.7531, 2.914), (0.02, -0.607, 2.67), (0.02, -0.7531, 2.67), (0.25, -1.055, 1.546), (0.5, -1.055, 1.546), (0.75, -1.055, 1.546), (0.75, -1.055, 2.384e-07), (0.5, -1.055, 2.384e-07), (0.25, -1.055, 2.384e-07), (0.25, -1.055, 2.939), (0.5, -1.055, 2.939), (0.75, -1.055, 2.939), (0.25, -1.055, 0.3866), (0.5, -1.055, 0.3866), (0.75, -1.055, 0.3866), (0.75, -1.055, 0.9664), (0.5, -1.055, 0.9664), (0.25, -1.055, 0.9664), (0.25, -1.055, 1.894), (0.5, -1.055, 1.894), (0.75, -1.055, 1.894), (0.25, -1.055, 2.243), (0.5, -1.055, 2.243), (0.75, -1.055, 2.243), (0.25, -1.055, 2.591), (0.5, -1.055, 2.591), (0.75, -1.055, 2.591), (0.75, -1.055, 0.4284), (0.5, -1.055, 0.4284), (0.25, -1.055, 0.4284), (0.7138, -1.055, 0.5356), (0.5277, -1.055, 0.5356), (0.5277, -1.055, 0.9403), (0.7138, -1.055, 0.9403), (0.4727, -1.055, 0.5356), (0.2865, -1.055, 0.5356), (0.2865, -1.055, 0.9403), (0.4727, -1.055, 0.9403), (0.6834, -1.055, 2.35), (0.5666, -1.055, 2.35), (0.5666, -1.055, 2.565), (0.6834, -1.055, 2.565), (0.4334, -1.055, 2.35), (0.3166, -1.055, 2.35), (0.3166, -1.055, 2.565), (0.4334, -1.055, 2.565), (0.6834, -1.055, 2.002), (0.5666, -1.055, 2.002), (0.5666, -1.055, 2.216), (0.6834, -1.055, 2.216), (0.4334, -1.055, 2.002), (0.3166, -1.055, 2.002), (0.3166, -1.055, 2.216), (0.4334, -1.055, 2.216), (0.6834, -1.055, 1.653), (0.5666, -1.055, 1.653), (0.5666, -1.055, 1.868), (0.6834, -1.055, 1.868), (0.4334, -1.055, 1.653), (0.3166, -1.055, 1.653), (0.3166, -1.055, 1.868), (0.4334, -1.055, 1.868), (0.7138, -1.055, 1.074), (0.5277, -1.055, 1.074), (0.5277, -1.055, 1.52), (0.7138, -1.055, 1.52), (0.4727, -1.055, 1.074), (0.2865, -1.055, 1.074), (0.2865, -1.055, 1.52), (0.4727, -1.055, 1.52), (0.6834, -1.055, 2.698), (0.5666, -1.055, 2.698), (0.5666, -1.055, 2.913), (0.6834, -1.055, 2.913), (0.4334, -1.055, 2.698), (0.3166, -1.055, 2.698), (0.3166, -1.055, 2.913), (0.4334, -1.055, 2.913), (0.3166, -1.055, 0.1071), (0.3166, -1.055, 0.3604), (0.4334, -1.055, 0.3604), (0.4334, -1.055, 0.1071), (0.5666, -1.055, 0.1071), (0.5666, -1.055, 0.3604), (0.6834, -1.055, 0.3604), (0.6834, -1.055, 0.1071), (0.6834, -1.025, 0.1071), (0.5666, -1.025, 0.1071), (0.4334, -1.025, 0.1071), (0.3166, -1.025, 0.1071), (0.7138, -1.025, 0.5356), (0.5277, -1.025, 0.5356), (0.7138, -1.025, 0.9403), (0.5277, -1.025, 0.9403), (0.4727, -1.025, 0.5356), (0.2865, -1.025, 0.5356), (0.4727, -1.025, 0.9403), (0.2865, -1.025, 0.9403), (0.5666, -1.025, 2.35), (0.6834, -1.025, 2.35), (0.6834, -1.025, 2.565), (0.5666, -1.025, 2.565), (0.3166, -1.025, 2.35), (0.4334, -1.025, 2.35), (0.4334, -1.025, 2.565), (0.3166, -1.025, 2.565), (0.5666, -1.025, 2.002), (0.6834, -1.025, 2.002), (0.6834, -1.025, 2.216), (0.5666, -1.025, 2.216), (0.3166, -1.025, 2.002), (0.4334, -1.025, 2.002), (0.4334, -1.025, 2.216), (0.3166, -1.025, 2.216), (0.5666, -1.025, 1.653), (0.6834, -1.025, 1.653), (0.6834, -1.025, 1.868), (0.5666, -1.025, 1.868), (0.3166, -1.025, 1.653), (0.4334, -1.025, 1.653), (0.4334, -1.025, 1.868), (0.3166, -1.025, 1.868), (0.7138, -1.025, 1.074), (0.5277, -1.025, 1.074), (0.7138, -1.025, 1.52), (0.5277, -1.025, 1.52), (0.4727, -1.025, 1.074), (0.2865, -1.025, 1.074), (0.4727, -1.025, 1.52), (0.2865, -1.025, 1.52), (0.5666, -1.025, 2.698), (0.6834, -1.025, 2.698), (0.6834, -1.025, 2.913), (0.5666, -1.025, 2.913), (0.3166, -1.025, 2.698), (0.4334, -1.025, 2.698), (0.4334, -1.025, 2.913), (0.3166, -1.025, 2.913), (0.3166, -1.025, 0.3604), (0.4334, -1.025, 0.3604), (0.5666, -1.025, 0.3604), (0.6834, -1.025, 0.3604), (1.04, -0.05506, 0.4284), (1.04, -0.05506, 0.3866), (1.0, -0.3051, 2.384e-07), (1.0, -0.5551, 2.384e-07), (1.0, -0.8051, 2.384e-07), (1.0, -0.09205, 1.546), (1.0, -0.3051, 1.546), (1.0, -0.5551, 1.546), (1.0, -0.8051, 1.546), (1.0, -0.09205, 2.902), (1.0, -0.2681, 2.902), (1.0, -0.5551, 2.939), (1.0, -0.8051, 2.939), (1.0, -0.05506, 0.3628), (1.0, -0.2813, 0.3628), (1.0, -0.5551, 0.3866), (1.0, -0.8051, 0.3866), (1.0, -0.8051, 0.9664), (1.0, -0.5551, 0.9664), (1.0, -0.3051, 0.9664), (1.0, -0.8051, 2.591), (1.0, -0.5551, 2.591), (1.0, -0.3051, 2.591), (1.0, -0.8051, 2.243), (1.0, -0.5551, 2.243), (1.0, -0.3051, 2.243), (1.0, -0.8051, 1.894), (1.0, -0.5551, 1.894), (1.0, -0.3051, 1.894), (1.0, -0.09205, 0.4654), (1.0, -0.2681, 0.4654), (1.0, -0.5551, 0.4284), (1.0, -0.8051, 0.4284), (1.0, -0.8486, 2.918), (1.0, -0.8486, 2.657), (1.0, -1.012, 2.657), (1.0, -1.012, 2.918), (1.0, -0.8486, 1.033), (1.0, -1.012, 1.033), (1.0, -1.012, 1.526), (1.0, -0.8486, 1.526), (1.0, -0.8486, 0.4951), (1.0, -1.012, 0.4951), (1.0, -1.012, 0.946), (1.0, -0.8486, 0.946), (1.0, -0.5986, 0.4951), (1.0, -0.7615, 0.4951), (1.0, -0.7615, 0.946), (1.0, -0.5986, 0.946), (1.0, -1.012, 1.613), (1.0, -1.012, 1.874), (1.0, -0.8486, 1.874), (1.0, -0.8486, 1.613), (1.0, -0.7615, 1.613), (1.0, -0.7615, 1.874), (1.0, -0.5986, 1.874), (1.0, -0.5986, 1.613), (1.0, -1.012, 1.961), (1.0, -1.012, 2.222), (1.0, -0.8486, 2.222), (1.0, -0.8486, 1.961), (1.0, -0.7615, 1.961), (1.0, -0.7615, 2.222), (1.0, -0.5986, 2.222), (1.0, -0.5986, 1.961), (1.0, -0.5986, 1.033), (1.0, -0.7615, 1.033), (1.0, -0.7615, 1.526), (1.0, -0.5986, 1.526), (1.0, -1.012, 2.309), (1.0, -1.012, 2.57), (1.0, -0.8486, 2.57), (1.0, -0.8486, 2.309), (1.0, -0.7615, 2.309), (1.0, -0.7615, 2.57), (1.0, -0.5986, 2.57), (1.0, -0.5986, 2.309), (1.0, -0.5986, 2.918), (1.0, -0.5986, 2.657), (1.0, -0.7615, 2.657), (1.0, -0.7615, 2.918), (1.0, -1.012, 0.06662), (1.0, -1.012, 0.3661), (1.0, -0.8486, 0.3661), (1.0, -0.8486, 0.06662), (1.0, -0.7615, 0.06662), (1.0, -0.7615, 0.3661), (1.0, -0.5986, 0.3661), (1.0, -0.5986, 0.06662), (0.97, -0.8486, 0.06662), (0.97, -1.012, 0.06662), (0.97, -0.5986, 0.06662), (0.97, -0.7615, 0.06662), (0.97, -0.8486, 2.657), (0.97, -0.8486, 2.918), (0.97, -1.012, 2.918), (0.97, -1.012, 2.657), (0.97, -1.012, 1.033), (0.97, -0.8486, 1.033), (0.97, -0.8486, 1.526), (0.97, -1.012, 1.526), (0.97, -0.8486, 0.4951), (0.97, -1.012, 0.4951), (0.97, -0.8486, 0.946), (0.97, -1.012, 0.946), (0.97, -0.5986, 0.4951), (0.97, -0.7615, 0.4951), (0.97, -0.5986, 0.946), (0.97, -0.7615, 0.946), (0.97, -1.012, 1.874), (0.97, -1.012, 1.613), (0.97, -0.8486, 1.613), (0.97, -0.8486, 1.874), (0.97, -0.7615, 1.874), (0.97, -0.7615, 1.613), (0.97, -0.5986, 1.613), (0.97, -0.5986, 1.874), (0.97, -1.012, 2.222), (0.97, -1.012, 1.961), (0.97, -0.8486, 1.961), (0.97, -0.8486, 2.222), (0.97, -0.7615, 2.222), (0.97, -0.7615, 1.961), (0.97, -0.5986, 1.961), (0.97, -0.5986, 2.222), (0.97, -0.7615, 1.033), (0.97, -0.5986, 1.033), (0.97, -0.5986, 1.526), (0.97, -0.7615, 1.526), (0.97, -1.012, 2.57), (0.97, -1.012, 2.309), (0.97, -0.8486, 2.309), (0.97, -0.8486, 2.57), (0.97, -0.7615, 2.57), (0.97, -0.7615, 2.309), (0.97, -0.5986, 2.309), (0.97, -0.5986, 2.57), (0.97, -0.5986, 2.657), (0.97, -0.5986, 2.918), (0.97, -0.7615, 2.918), (0.97, -0.7615, 2.657), (0.97, -1.012, 0.3661), (0.97, -0.8486, 0.3661), (0.97, -0.7615, 0.3661), (0.97, -0.5986, 0.3661), (1.0, -0.05506, 2.939), (1.0, -0.3051, 2.939), (1.0, -0.05506, 0.4284), (1.0, -0.3051, 0.4284), (1.0, -0.09205, 0.9664), (1.0, -0.2681, 0.9664), (1.0, -0.2681, 1.894), (1.0, -0.2681, 1.546), (1.0, -0.09205, 1.894), (1.0, -0.2681, 2.243), (1.0, -0.09205, 2.243), (1.0, -0.2681, 2.591), (1.0, -0.09205, 2.591), (0.97, -0.09205, 1.546), (0.97, -0.2681, 1.546), (0.97, -0.2681, 0.9664), (0.97, -0.09205, 0.9664), (0.97, -0.2681, 2.591), (0.97, -0.09205, 2.591), (0.97, -0.2681, 2.243), (0.97, -0.09205, 2.243), (0.97, -0.2681, 1.894), (0.97, -0.09205, 1.894), (0.97, -0.09205, 2.902), (0.97, -0.2681, 2.902), (0.97, -0.09205, 0.4654), (0.97, -0.2681, 0.4654), (1.0, -0.2813, 2.384e-07), (1.0, -0.05506, 0.3866), (1.0, -0.3051, 0.3866), (0.97, -0.05506, 2.384e-07), (0.97, -0.2813, 2.384e-07), (0.97, -0.05506, 0.3628), (0.97, -0.2813, 0.3628), (0.8077, -0.05506, 3.402), (0.1923, -0.05506, 3.402), (0.0, -0.05506, 1.546), (0.0, -0.5551, 1.546)], [(754, 976), (740, 1516), (0, 740), (1517, 1516), (741, 1517)], [(754, 0, 13, 757, 756, 741), (433, 441, 22, 4), (85, 43, 38, 6), (1515, 10, 7, 348, 347, 346, 1108, 1109, 1110, 1111, 748, 751), (620, 621, 682, 679), (10, 1, 9, 438, 437, 436, 7), (13, 0, 68, 69, 3), (0, 1516, 741, 769, 1123, 25), (15, 5, 92, 218), (15, 14, 5), (15, 218, 14), (218, 14, 5, 92), (20, 44, 47, 17, 58, 57, 56), (17, 47, 46, 40), (40, 46, 45, 41, 65, 66, 67), (622, 619, 680, 681), (378, 379, 414, 415), (371, 372, 409, 406), (391, 392, 429, 427), (34, 35, 36, 37), (32, 454, 442, 432, 447, 450, 453, 438, 9, 28, 29, 30, 8, 23), (633, 634, 693, 694), (33, 36, 35, 31, 64, 63, 62), (19, 34, 37, 18, 55, 54, 53), (18, 37, 48, 22, 441, 440, 439), (49, 36, 33, 456, 455, 454, 32), (217, 216, 74, 752, 829, 972, 973, 981), (44, 45, 46, 47), (45, 823, 791, 785, 837, 836, 835, 828, 80, 81, 82, 41), (44, 20, 86, 87, 88, 825, 843, 842, 841, 764, 790, 821), (35, 824, 779, 775, 834, 833, 832, 827, 77, 78, 79, 31), (48, 37, 36, 49), (216, 221, 222, 91), (223, 794, 985, 984, 846, 826, 980, 73, 91, 222), (211, 227, 224, 214), (214, 224, 225, 213), (213, 225, 226, 212), (824, 35, 34, 822, 778, 779), (757, 13, 3, 5, 14, 218, 976, 974, 758, 746, 744, 756), (212, 226, 227, 211), (227, 226, 225, 224), (34, 19, 89, 90, 215, 971, 970, 845, 844, 763, 778, 822), (207, 231, 228, 210), (210, 228, 229, 209), (209, 229, 230, 208), (208, 230, 231, 207), (231, 230, 229, 228), (203, 235, 232, 206), (206, 232, 233, 205), (205, 233, 234, 204), (72, 85, 219, 977, 975, 840, 820, 979), (204, 234, 235, 203), (235, 234, 233, 232), (21, 3, 94, 93), (3, 69, 95, 94), (69, 71, 96, 95), (60, 70, 61, 139, 138, 137), (201, 237, 238, 200), (218, 92, 99, 98), (92, 84, 100, 99), (84, 219, 101, 100), (219, 218, 98, 101), (86, 20, 103, 102), (20, 31, 104, 103), (31, 79, 105, 104), (79, 86, 102, 105), (50, 55, 107, 106), (55, 18, 108, 107), (18, 11, 109, 108), (11, 50, 106, 109), (65, 41, 111, 110), (41, 21, 112, 111), (21, 59, 113, 112), (59, 65, 110, 113), (64, 31, 115, 114), (31, 20, 116, 115), (20, 56, 117, 116), (56, 64, 114, 117), (33, 62, 119, 118), (62, 58, 120, 119), (58, 17, 121, 120), (17, 33, 118, 121), (62, 63, 123, 122), (63, 57, 124, 123), (57, 58, 125, 124), (58, 62, 122, 125), (63, 64, 127, 126), (64, 56, 128, 127), (56, 57, 129, 128), (57, 63, 126, 129), (40, 67, 131, 130), (67, 61, 132, 131), (61, 16, 133, 132), (200, 238, 239, 199), (67, 66, 136, 135), (66, 60, 137, 136), (59, 71, 60, 144, 143, 142), (239, 238, 237, 236), (61, 67, 135, 139), (66, 65, 141, 140), (65, 59, 142, 141), (16, 24, 40, 130, 134, 133), (195, 243, 240, 198), (60, 66, 140, 144), (2, 19, 146, 145), (19, 53, 147, 146), (53, 52, 148, 147), (52, 2, 145, 148), (52, 53, 150, 149), (53, 54, 151, 150), (54, 51, 152, 151), (51, 52, 149, 152), (51, 54, 154, 153), (54, 55, 155, 154), (55, 50, 156, 155), (50, 51, 153, 156), (71, 69, 158, 157), (69, 68, 159, 158), (68, 70, 160, 159), (71, 59, 21, 93, 97, 96), (198, 240, 241, 197), (70, 68, 163, 162), (68, 0, 164, 163), (0, 16, 165, 164), (70, 60, 71, 157, 161, 160), (82, 83, 168, 167), (83, 21, 169, 168), (21, 41, 170, 169), (41, 82, 167, 170), (76, 89, 172, 171), (89, 19, 173, 172), (19, 2, 174, 173), (2, 76, 171, 174), (74, 215, 176, 175), (215, 90, 177, 176), (90, 75, 178, 177), (75, 74, 175, 178), (75, 90, 180, 179), (90, 89, 181, 180), (89, 76, 182, 181), (76, 75, 179, 182), (828, 977, 184, 183), (977, 219, 185, 184), (219, 80, 186, 185), (80, 828, 183, 186), (80, 219, 188, 187), (219, 84, 189, 188), (84, 81, 190, 189), (81, 80, 187, 190), (81, 84, 192, 191), (84, 83, 193, 192), (83, 82, 194, 193), (82, 81, 191, 194), (825, 88, 196, 195), (88, 77, 197, 196), (77, 827, 198, 197), (827, 825, 195, 198), (88, 87, 200, 199), (87, 78, 201, 200), (78, 77, 202, 201), (77, 88, 199, 202), (87, 86, 204, 203), (86, 79, 205, 204), (79, 78, 206, 205), (78, 87, 203, 206), (83, 5, 208, 207), (5, 3, 209, 208), (3, 21, 210, 209), (21, 83, 207, 210), (84, 92, 212, 211), (92, 5, 213, 212), (5, 83, 214, 213), (83, 84, 211, 214), (795, 220, 221, 216, 217, 981, 973, 972, 983, 982), (216, 91, 215, 74), (6, 38, 39, 786, 783, 782, 747, 755, 978, 12), (199, 239, 236, 202), (85, 6, 218, 219), (202, 236, 237, 201), (16, 61, 70, 162, 166, 165), (197, 241, 242, 196), (196, 242, 243, 195), (243, 242, 241, 240), (191, 247, 244, 194), (194, 244, 245, 193), (193, 245, 246, 192), (192, 246, 247, 191), (247, 246, 245, 244), (187, 251, 248, 190), (190, 248, 249, 189), (189, 249, 250, 188), (188, 250, 251, 187), (251, 250, 249, 248), (183, 255, 252, 186), (186, 252, 253, 185), (185, 253, 254, 184), (184, 254, 255, 183), (255, 254, 253, 252), (179, 259, 256, 182), (182, 256, 257, 181), (181, 257, 258, 180), (180, 258, 259, 179), (259, 258, 257, 256), (175, 263, 260, 178), (178, 260, 261, 177), (177, 261, 262, 176), (176, 262, 263, 175), (263, 262, 261, 260), (171, 267, 264, 174), (174, 264, 265, 173), (173, 265, 266, 172), (172, 266, 267, 171), (267, 266, 265, 264), (167, 271, 268, 170), (170, 268, 269, 169), (169, 269, 270, 168), (168, 270, 271, 167), (271, 270, 269, 268), (162, 276, 272, 166), (166, 272, 273, 165), (165, 273, 274, 164), (164, 274, 275, 163), (163, 275, 276, 162), (276, 275, 274, 273, 272), (157, 281, 277, 161), (161, 277, 278, 160), (160, 278, 279, 159), (159, 279, 280, 158), (158, 280, 281, 157), (281, 280, 279, 278, 277), (153, 285, 282, 156), (156, 282, 283, 155), (155, 283, 284, 154), (154, 284, 285, 153), (285, 284, 283, 282), (149, 289, 286, 152), (152, 286, 287, 151), (151, 287, 288, 150), (150, 288, 289, 149), (289, 288, 287, 286), (145, 293, 290, 148), (148, 290, 291, 147), (147, 291, 292, 146), (146, 292, 293, 145), (293, 292, 291, 290), (140, 298, 294, 144), (144, 294, 295, 143), (143, 295, 296, 142), (142, 296, 297, 141), (141, 297, 298, 140), (298, 297, 296, 295, 294), (135, 303, 299, 139), (139, 299, 300, 138), (138, 300, 301, 137), (137, 301, 302, 136), (136, 302, 303, 135), (303, 302, 301, 300, 299), (130, 308, 304, 134), (134, 304, 305, 133), (133, 305, 306, 132), (132, 306, 307, 131), (131, 307, 308, 130), (308, 307, 306, 305, 304), (126, 312, 309, 129), (129, 309, 310, 128), (128, 310, 311, 127), (127, 311, 312, 126), (312, 311, 310, 309), (122, 316, 313, 125), (125, 313, 314, 124), (124, 314, 315, 123), (123, 315, 316, 122), (316, 315, 314, 313), (118, 320, 317, 121), (121, 317, 318, 120), (120, 318, 319, 119), (119, 319, 320, 118), (320, 319, 318, 317), (114, 324, 321, 117), (117, 321, 322, 116), (116, 322, 323, 115), (115, 323, 324, 114), (324, 323, 322, 321), (110, 328, 325, 113), (113, 325, 326, 112), (112, 326, 327, 111), (111, 327, 328, 110), (328, 327, 326, 325), (106, 332, 329, 109), (109, 329, 330, 108), (108, 330, 331, 107), (107, 331, 332, 106), (332, 331, 330, 329), (102, 336, 333, 105), (105, 333, 334, 104), (104, 334, 335, 103), (103, 335, 336, 102), (336, 335, 334, 333), (98, 340, 337, 101), (101, 337, 338, 100), (100, 338, 339, 99), (99, 339, 340, 98), (340, 339, 338, 337), (93, 345, 341, 97), (97, 341, 342, 96), (96, 342, 343, 95), (95, 343, 344, 94), (94, 344, 345, 93), (345, 344, 343, 342, 341), (373, 370, 407, 408), (393, 390, 426, 428), (364, 365, 400, 401), (384, 385, 420, 421), (370, 371, 406, 407), (390, 391, 427, 426), (348, 7, 359, 358), (7, 27, 360, 359), (27, 349, 361, 360), (349, 348, 358, 361), (349, 27, 363, 362), (27, 26, 364, 363), (26, 352, 365, 364), (352, 349, 362, 365), (352, 26, 367, 366), (26, 25, 368, 367), (25, 355, 369, 368), (355, 352, 366, 369), (1119, 354, 371, 370), (354, 357, 372, 371), (357, 1123, 373, 372), (1123, 1119, 370, 373), (353, 352, 375, 374), (352, 355, 376, 375), (355, 356, 377, 376), (356, 353, 374, 377), (1115, 351, 379, 378), (351, 354, 380, 379), (354, 1119, 381, 380), (1119, 1115, 378, 381), (350, 349, 383, 382), (349, 352, 384, 383), (352, 353, 385, 384), (353, 350, 382, 385), (1108, 346, 387, 386), (346, 351, 388, 387), (351, 1115, 389, 388), (1115, 1108, 386, 389), (347, 348, 391, 390), (348, 349, 392, 391), (349, 350, 393, 392), (350, 347, 390, 393), (394, 395, 397, 396), (399, 398, 401, 400), (403, 402, 405, 404), (407, 406, 409, 408), (411, 410, 413, 412), (415, 414, 417, 416), (419, 418, 421, 420), (422, 423, 425, 424), (426, 427, 429, 428), (392, 393, 428, 429), (358, 359, 395, 394), (372, 373, 408, 409), (381, 378, 415, 416), (361, 358, 394, 396), (379, 380, 417, 414), (359, 360, 397, 395), (386, 387, 423, 422), (366, 367, 402, 403), (380, 381, 416, 417), (360, 361, 396, 397), (389, 386, 422, 424), (369, 366, 403, 404), (387, 388, 425, 423), (367, 368, 405, 402), (374, 375, 410, 411), (388, 389, 424, 425), (368, 369, 404, 405), (377, 374, 411, 412), (375, 376, 413, 410), (382, 383, 418, 419), (362, 363, 398, 399), (376, 377, 412, 413), (385, 382, 419, 420), (365, 362, 399, 400), (383, 384, 421, 418), (363, 364, 401, 398), (353, 356, 357, 354, 351, 346, 347, 350), (464, 461, 521, 523), (475, 476, 535, 536), (461, 462, 522, 521), (474, 475, 536, 533), (476, 473, 534, 535), (487, 488, 547, 548), (473, 474, 533, 534), (486, 487, 548, 545), (488, 485, 546, 547), (499, 500, 559, 560), (485, 486, 545, 546), (498, 499, 560, 557), (11, 18, 439, 435), (459, 460, 519, 520), (500, 497, 558, 559), (27, 7, 436, 451, 448, 445, 430, 444, 456, 33, 17, 40, 24, 16, 0, 25, 26), (454, 455, 458, 457), (455, 443, 459, 458), (443, 442, 460, 459), (442, 454, 457, 460), (455, 456, 462, 461), (456, 444, 463, 462), (444, 443, 464, 463), (443, 455, 461, 464), (450, 449, 466, 465), (449, 452, 467, 466), (452, 453, 468, 467), (453, 450, 465, 468), (449, 448, 470, 469), (448, 451, 471, 470), (451, 452, 472, 471), (452, 449, 469, 472), (447, 446, 474, 473), (446, 449, 475, 474), (449, 450, 476, 475), (450, 447, 473, 476), (446, 445, 478, 477), (445, 448, 479, 478), (448, 449, 480, 479), (449, 446, 477, 480), (432, 431, 482, 481), (431, 446, 483, 482), (446, 447, 484, 483), (447, 432, 481, 484), (431, 430, 486, 485), (430, 445, 487, 486), (445, 446, 488, 487), (446, 431, 485, 488), (442, 443, 490, 489), (443, 431, 491, 490), (431, 432, 492, 491), (432, 442, 489, 492), (443, 444, 494, 493), (444, 430, 495, 494), (430, 431, 496, 495), (431, 443, 493, 496), (453, 452, 498, 497), (452, 437, 499, 498), (437, 438, 500, 499), (438, 453, 497, 500), (452, 451, 502, 501), (451, 436, 503, 502), (436, 437, 504, 503), (437, 452, 501, 504), (435, 439, 506, 505), (439, 440, 507, 506), (440, 434, 508, 507), (434, 435, 505, 508), (434, 440, 510, 509), (440, 441, 511, 510), (441, 433, 512, 511), (433, 434, 509, 512), (517, 518, 520, 519), (521, 522, 524, 523), (526, 525, 528, 527), (530, 529, 532, 531), (534, 533, 536, 535), (538, 537, 540, 539), (542, 541, 544, 543), (546, 545, 548, 547), (549, 550, 552, 551), (553, 554, 556, 555), (558, 557, 560, 559), (562, 561, 564, 563), (516, 565, 566, 515), (514, 567, 568, 513), (501, 502, 561, 562), (462, 463, 524, 522), (504, 501, 562, 563), (463, 464, 523, 524), (502, 503, 564, 561), (489, 490, 550, 549), (512, 509, 514, 513), (503, 504, 563, 564), (492, 489, 549, 551), (508, 505, 516, 515), (490, 491, 552, 550), (477, 478, 537, 538), (491, 492, 551, 552), (480, 477, 538, 539), (478, 479, 540, 537), (465, 466, 525, 526), (479, 480, 539, 540), (468, 465, 526, 527), (505, 506, 565, 516), (466, 467, 528, 525), (506, 507, 566, 565), (467, 468, 527, 528), (507, 508, 515, 566), (493, 494, 554, 553), (496, 493, 553, 555), (494, 495, 556, 554), (481, 482, 541, 542), (495, 496, 555, 556), (484, 481, 542, 543), (482, 483, 544, 541), (469, 470, 529, 530), (483, 484, 543, 544), (472, 469, 530, 531), (509, 510, 567, 514), (470, 471, 532, 529), (457, 458, 518, 517), (510, 511, 568, 567), (471, 472, 531, 532), (460, 457, 517, 519), (511, 512, 513, 568), (497, 498, 557, 558), (458, 459, 520, 518), (619, 620, 679, 680), (632, 633, 694, 691), (634, 631, 692, 693), (645, 646, 705, 706), (631, 632, 691, 692), (1501, 1499, 1497, 1504, 1345, 1491, 1489, 1486, 1487, 1485, 1365, 1506, 1495, 1494), (644, 645, 706, 703), (605, 606, 665, 666), (646, 643, 704, 705), (604, 605, 666, 663), (643, 644, 703, 704), (606, 603, 664, 665), (570, 581, 737, 569), (1482, 1335, 49, 32, 598, 597, 712), (712, 597, 584, 574, 593, 590, 587, 578, 711, 588, 591, 594, 573, 585), (579, 586, 600, 599), (586, 28, 601, 600), (28, 9, 602, 601), (9, 579, 599, 602), (583, 23, 604, 603), (23, 8, 605, 604), (8, 575, 606, 605), (575, 583, 603, 606), (598, 32, 608, 607), (32, 23, 609, 608), (23, 583, 610, 609), (583, 598, 607, 610), (597, 598, 612, 611), (598, 583, 613, 612), (583, 584, 614, 613), (584, 597, 611, 614), (8, 30, 616, 615), (30, 592, 617, 616), (592, 575, 618, 617), (575, 8, 615, 618), (575, 592, 620, 619), (592, 593, 621, 620), (593, 574, 622, 621), (574, 575, 619, 622), (30, 29, 624, 623), (29, 589, 625, 624), (589, 592, 626, 625), (592, 30, 623, 626), (592, 589, 628, 627), (589, 590, 629, 628), (590, 593, 630, 629), (593, 592, 627, 630), (584, 583, 632, 631), (583, 575, 633, 632), (575, 574, 634, 633), (574, 584, 631, 634), (29, 28, 636, 635), (28, 586, 637, 636), (586, 589, 638, 637), (589, 29, 635, 638), (589, 586, 640, 639), (586, 587, 641, 640), (587, 590, 642, 641), (590, 589, 639, 642), (578, 587, 644, 643), (587, 586, 645, 644), (586, 579, 646, 645), (579, 578, 643, 646), (4, 22, 648, 647), (22, 582, 649, 648), (582, 571, 650, 649), (571, 4, 647, 650), (571, 582, 652, 651), (582, 581, 653, 652), (581, 570, 654, 653), (570, 571, 651, 654), (660, 659, 662, 661), (664, 663, 666, 665), (667, 668, 670, 669), (671, 672, 674, 673), (676, 675, 678, 677), (680, 679, 682, 681), (684, 683, 686, 685), (688, 687, 690, 689), (692, 691, 694, 693), (696, 695, 698, 697), (700, 699, 702, 701), (704, 703, 706, 705), (656, 707, 708, 655), (658, 709, 710, 657), (607, 608, 668, 667), (621, 622, 681, 682), (610, 607, 667, 669), (647, 648, 707, 656), (608, 609, 670, 668), (648, 649, 708, 707), (609, 610, 669, 670), (649, 650, 655, 708), (635, 636, 695, 696), (638, 635, 696, 697), (636, 637, 698, 695), (623, 624, 683, 684), (637, 638, 697, 698), (626, 623, 684, 685), (624, 625, 686, 683), (611, 612, 672, 671), (625, 626, 685, 686), (614, 611, 671, 673), (651, 652, 709, 658), (612, 613, 674, 672), (599, 600, 659, 660), (652, 653, 710, 709), (613, 614, 673, 674), (602, 599, 660, 661), (653, 654, 657, 710), (639, 640, 699, 700), (600, 601, 662, 659), (650, 647, 656, 655), (642, 639, 700, 701), (601, 602, 661, 662), (640, 641, 702, 699), (627, 628, 687, 688), (654, 651, 658, 657), (641, 642, 701, 702), (630, 627, 688, 689), (628, 629, 690, 687), (615, 616, 675, 676), (629, 630, 689, 690), (618, 615, 676, 677), (616, 617, 678, 675), (603, 604, 663, 664), (617, 618, 677, 678), (576, 577, 711, 1480), (596, 595, 1482, 712), (714, 596, 712, 585), (715, 716, 573, 594), (718, 715, 594, 591), (716, 714, 585, 573), (720, 718, 591, 588), (1505, 1496, 1493, 1502, 1500, 1498, 1503, 1504, 1497, 1499, 1501, 1494, 1495, 1506), (577, 720, 588, 711), (715, 718, 720, 577, 733, 726, 728, 730, 723, 724, 735, 596, 714, 716), (577, 576, 732, 733), (595, 596, 735, 734), (717, 572, 713, 595, 734, 725, 722, 731, 729, 727, 732, 576, 721, 719), (1348, 580, 737, 1508, 1509, 1349), (580, 736, 569, 737), (736, 580, 739, 738), (580, 1348, 1349, 1513, 1512, 739), (1, 1514, 742, 750, 1347, 1346, 1481, 1480, 711, 578, 579, 9), (1, 10, 1515, 751, 742, 1514), (1336, 1508, 737, 581, 582, 22, 48), (595, 713, 572, 717, 719, 721, 576, 1480, 1344, 1492, 1490, 1488, 1340, 1484, 1364, 1482), (823, 45, 44, 821, 790, 791), (1199, 745, 766, 1207), (840, 747, 782, 789), (1389, 1448, 1451, 1390), (751, 748, 1202, 1203, 1204, 750, 742), (756, 744, 817, 816, 741), (759, 974, 847, 746), (759, 746, 758), (759, 758, 974), (974, 847, 746, 758), (787, 42, 43, 85, 72, 979, 820, 840, 789, 788), (764, 804, 805, 806, 761, 793, 790), (761, 784, 792, 793), (784, 815, 814, 813, 785, 791, 792), (1391, 1450, 1449, 1388), (1144, 1181, 1180, 1145), (1137, 1172, 1175, 1138), (1157, 1193, 1195, 1158), (778, 781, 780, 779), (776, 767, 749, 774, 773, 772, 750, 1204, 1219, 1216, 1213, 1198, 1208, 1220), (1402, 1463, 1462, 1403), (777, 810, 811, 812, 775, 779, 780), (763, 801, 802, 803, 762, 781, 778), (762, 1205, 1206, 1207, 766, 796, 781), (797, 776, 1220, 1221, 1222, 777, 780), (790, 793, 792, 791), (796, 797, 780, 781), (6, 12, 978, 755, 747, 974, 976, 218), (223, 222, 221, 220, 795, 982, 983, 984, 985, 794), (972, 846, 984, 983), (91, 73, 980, 826, 846, 970, 971, 215), (966, 969, 986, 989), (969, 968, 987, 986), (968, 967, 988, 987), (967, 966, 989, 988), (989, 986, 987, 988), (962, 965, 990, 993), (965, 964, 991, 990), (964, 963, 992, 991), (963, 962, 993, 992), (993, 990, 991, 992), (958, 961, 994, 997), (961, 960, 995, 994), (960, 959, 996, 995), (959, 958, 997, 996), (997, 994, 995, 996), (765, 848, 849, 744), (744, 849, 850, 817), (817, 850, 851, 819), (808, 892, 893, 894, 809, 818), (956, 955, 1000, 999), (974, 853, 854, 847), (847, 854, 855, 839), (839, 855, 856, 975), (975, 856, 853, 974), (841, 857, 858, 764), (764, 858, 859, 775), (775, 859, 860, 834), (834, 860, 857, 841), (798, 861, 862, 803), (803, 862, 863, 762), (762, 863, 864, 753), (753, 864, 861, 798), (813, 865, 866, 785), (785, 866, 867, 765), (765, 867, 868, 807), (807, 868, 865, 813), (812, 869, 870, 775), (775, 870, 871, 764), (764, 871, 872, 804), (804, 872, 869, 812), (777, 873, 874, 810), (810, 874, 875, 806), (806, 875, 876, 761), (761, 876, 873, 777), (810, 877, 878, 811), (811, 878, 879, 805), (805, 879, 880, 806), (806, 880, 877, 810), (811, 881, 882, 812), (812, 882, 883, 804), (804, 883, 884, 805), (805, 884, 881, 811), (784, 885, 886, 815), (815, 886, 887, 809), (809, 887, 888, 760), (955, 954, 1001, 1000), (815, 890, 891, 814), (814, 891, 892, 808), (807, 897, 898, 899, 808, 819), (1001, 998, 999, 1000), (809, 894, 890, 815), (814, 895, 896, 813), (813, 896, 897, 807), (760, 888, 889, 885, 784, 768), (950, 953, 1002, 1005), (808, 899, 895, 814), (743, 900, 901, 763), (763, 901, 902, 801), (801, 902, 903, 800), (800, 903, 900, 743), (800, 904, 905, 801), (801, 905, 906, 802), (802, 906, 907, 799), (799, 907, 904, 800), (799, 908, 909, 802), (802, 909, 910, 803), (803, 910, 911, 798), (798, 911, 908, 799), (819, 912, 913, 817), (817, 913, 914, 816), (816, 914, 915, 818), (819, 851, 852, 848, 765, 807), (953, 952, 1003, 1002), (818, 917, 918, 816), (816, 918, 919, 741), (741, 919, 920, 760), (818, 915, 916, 912, 819, 808), (837, 922, 923, 838), (838, 923, 924, 765), (765, 924, 925, 785), (785, 925, 922, 837), (831, 926, 927, 844), (844, 927, 928, 763), (763, 928, 929, 743), (743, 929, 926, 831), (829, 930, 931, 970), (970, 931, 932, 845), (845, 932, 933, 830), (830, 933, 930, 829), (830, 934, 935, 845), (845, 935, 936, 844), (844, 936, 937, 831), (831, 937, 934, 830), (828, 938, 939, 977), (977, 939, 940, 975), (975, 940, 941, 835), (835, 941, 938, 828), (835, 942, 943, 975), (975, 943, 944, 839), (839, 944, 945, 836), (836, 945, 942, 835), (836, 946, 947, 839), (839, 947, 948, 838), (838, 948, 949, 837), (837, 949, 946, 836), (825, 950, 951, 843), (843, 951, 952, 832), (832, 952, 953, 827), (827, 953, 950, 825), (843, 954, 955, 842), (842, 955, 956, 833), (833, 956, 957, 832), (832, 957, 954, 843), (842, 958, 959, 841), (841, 959, 960, 834), (834, 960, 961, 833), (833, 961, 958, 842), (838, 962, 963, 746), (746, 963, 964, 744), (744, 964, 965, 765), (765, 965, 962, 838), (839, 966, 967, 847), (847, 967, 968, 746), (746, 968, 969, 838), (838, 969, 966, 839), (972, 829, 970, 846), (954, 957, 998, 1001), (840, 975, 974, 747), (957, 956, 999, 998), (760, 920, 921, 917, 818, 809), (952, 951, 1004, 1003), (951, 950, 1005, 1004), (1005, 1002, 1003, 1004), (946, 949, 1006, 1009), (949, 948, 1007, 1006), (948, 947, 1008, 1007), (947, 946, 1009, 1008), (1009, 1006, 1007, 1008), (942, 945, 1010, 1013), (945, 944, 1011, 1010), (944, 943, 1012, 1011), (943, 942, 1013, 1012), (1013, 1010, 1011, 1012), (938, 941, 1014, 1017), (941, 940, 1015, 1014), (940, 939, 1016, 1015), (939, 938, 1017, 1016), (1017, 1014, 1015, 1016), (934, 937, 1018, 1021), (937, 936, 1019, 1018), (936, 935, 1020, 1019), (935, 934, 1021, 1020), (1021, 1018, 1019, 1020), (930, 933, 1022, 1025), (933, 932, 1023, 1022), (932, 931, 1024, 1023), (931, 930, 1025, 1024), (1025, 1022, 1023, 1024), (926, 929, 1026, 1029), (929, 928, 1027, 1026), (928, 927, 1028, 1027), (927, 926, 1029, 1028), (1029, 1026, 1027, 1028), (922, 925, 1030, 1033), (925, 924, 1031, 1030), (924, 923, 1032, 1031), (923, 922, 1033, 1032), (1033, 1030, 1031, 1032), (917, 921, 1034, 1038), (921, 920, 1035, 1034), (920, 919, 1036, 1035), (919, 918, 1037, 1036), (918, 917, 1038, 1037), (1038, 1034, 1035, 1036, 1037), (912, 916, 1039, 1043), (916, 915, 1040, 1039), (915, 914, 1041, 1040), (914, 913, 1042, 1041), (913, 912, 1043, 1042), (1043, 1039, 1040, 1041, 1042), (908, 911, 1044, 1047), (911, 910, 1045, 1044), (910, 909, 1046, 1045), (909, 908, 1047, 1046), (1047, 1044, 1045, 1046), (904, 907, 1048, 1051), (907, 906, 1049, 1048), (906, 905, 1050, 1049), (905, 904, 1051, 1050), (1051, 1048, 1049, 1050), (900, 903, 1052, 1055), (903, 902, 1053, 1052), (902, 901, 1054, 1053), (901, 900, 1055, 1054), (1055, 1052, 1053, 1054), (895, 899, 1056, 1060), (899, 898, 1057, 1056), (898, 897, 1058, 1057), (897, 896, 1059, 1058), (896, 895, 1060, 1059), (1060, 1056, 1057, 1058, 1059), (890, 894, 1061, 1065), (894, 893, 1062, 1061), (893, 892, 1063, 1062), (892, 891, 1064, 1063), (891, 890, 1065, 1064), (1065, 1061, 1062, 1063, 1064), (885, 889, 1066, 1070), (889, 888, 1067, 1066), (888, 887, 1068, 1067), (887, 886, 1069, 1068), (886, 885, 1070, 1069), (1070, 1066, 1067, 1068, 1069), (881, 884, 1071, 1074), (884, 883, 1072, 1071), (883, 882, 1073, 1072), (882, 881, 1074, 1073), (1074, 1071, 1072, 1073), (877, 880, 1075, 1078), (880, 879, 1076, 1075), (879, 878, 1077, 1076), (878, 877, 1078, 1077), (1078, 1075, 1076, 1077), (873, 876, 1079, 1082), (876, 875, 1080, 1079), (875, 874, 1081, 1080), (874, 873, 1082, 1081), (1082, 1079, 1080, 1081), (869, 872, 1083, 1086), (872, 871, 1084, 1083), (871, 870, 1085, 1084), (870, 869, 1086, 1085), (1086, 1083, 1084, 1085), (865, 868, 1087, 1090), (868, 867, 1088, 1087), (867, 866, 1089, 1088), (866, 865, 1090, 1089), (1090, 1087, 1088, 1089), (861, 864, 1091, 1094), (864, 863, 1092, 1091), (863, 862, 1093, 1092), (862, 861, 1094, 1093), (1094, 1091, 1092, 1093), (857, 860, 1095, 1098), (860, 859, 1096, 1095), (859, 858, 1097, 1096), (858, 857, 1098, 1097), (1098, 1095, 1096, 1097), (853, 856, 1099, 1102), (856, 855, 1100, 1099), (855, 854, 1101, 1100), (854, 853, 1102, 1101), (1102, 1099, 1100, 1101), (848, 852, 1103, 1107), (852, 851, 1104, 1103), (851, 850, 1105, 1104), (850, 849, 1106, 1105), (849, 848, 1107, 1106), (1107, 1103, 1104, 1105, 1106), (1139, 1174, 1173, 1136), (1159, 1194, 1192, 1156), (1130, 1167, 1166, 1131), (1150, 1187, 1186, 1151), (1136, 1173, 1172, 1137), (1156, 1192, 1193, 1157), (1111, 1124, 1125, 748), (748, 1125, 1126, 771), (771, 1126, 1127, 1112), (1112, 1127, 1124, 1111), (1112, 1128, 1129, 771), (771, 1129, 1130, 770), (770, 1130, 1131, 1116), (1116, 1131, 1128, 1112), (1116, 1132, 1133, 770), (770, 1133, 1134, 769), (769, 1134, 1135, 1120), (1120, 1135, 1132, 1116), (1119, 1136, 1137, 1118), (1118, 1137, 1138, 1122), (1122, 1138, 1139, 1123), (1123, 1139, 1136, 1119), (1117, 1140, 1141, 1116), (1116, 1141, 1142, 1120), (1120, 1142, 1143, 1121), (1121, 1143, 1140, 1117), (1115, 1144, 1145, 1114), (1114, 1145, 1146, 1118), (1118, 1146, 1147, 1119), (1119, 1147, 1144, 1115), (1113, 1148, 1149, 1112), (1112, 1149, 1150, 1116), (1116, 1150, 1151, 1117), (1117, 1151, 1148, 1113), (1108, 1152, 1153, 1109), (1109, 1153, 1154, 1114), (1114, 1154, 1155, 1115), (1115, 1155, 1152, 1108), (1110, 1156, 1157, 1111), (1111, 1157, 1158, 1112), (1112, 1158, 1159, 1113), (1113, 1159, 1156, 1110), (1160, 1162, 1163, 1161), (1165, 1166, 1167, 1164), (1169, 1170, 1171, 1168), (1173, 1174, 1175, 1172), (1177, 1178, 1179, 1176), (1181, 1182, 1183, 1180), (1185, 1186, 1187, 1184), (1188, 1190, 1191, 1189), (1192, 1194, 1195, 1193), (1158, 1195, 1194, 1159), (1124, 1160, 1161, 1125), (1138, 1175, 1174, 1139), (1147, 1182, 1181, 1144), (1127, 1162, 1160, 1124), (1145, 1180, 1183, 1146), (1125, 1161, 1163, 1126), (1152, 1188, 1189, 1153), (1132, 1169, 1168, 1133), (1146, 1183, 1182, 1147), (1126, 1163, 1162, 1127), (1155, 1190, 1188, 1152), (1135, 1170, 1169, 1132), (1153, 1189, 1191, 1154), (1133, 1168, 1171, 1134), (1140, 1177, 1176, 1141), (1154, 1191, 1190, 1155), (1134, 1171, 1170, 1135), (1143, 1178, 1177, 1140), (1141, 1176, 1179, 1142), (1148, 1185, 1184, 1149), (1128, 1165, 1164, 1129), (1142, 1179, 1178, 1143), (1151, 1186, 1185, 1148), (1131, 1166, 1165, 1128), (1149, 1184, 1187, 1150), (1129, 1164, 1167, 1130), (1117, 1113, 1110, 1109, 1114, 1118, 1122, 1121), (1230, 1289, 1287, 1227), (1241, 1302, 1301, 1242), (1227, 1287, 1288, 1228), (1240, 1299, 1302, 1241), (1242, 1301, 1300, 1239), (1253, 1314, 1313, 1254), (1239, 1300, 1299, 1240), (1252, 1311, 1314, 1253), (1254, 1313, 1312, 1251), (1265, 1326, 1325, 1266), (1251, 1312, 1311, 1252), (1264, 1323, 1326, 1265), (753, 1201, 1205, 762), (1225, 1286, 1285, 1226), (1266, 1325, 1324, 1263), (771, 770, 769, 741, 760, 768, 784, 761, 777, 1222, 1210, 1196, 1211, 1214, 1217, 1202, 748), (1220, 1223, 1224, 1221), (1221, 1224, 1225, 1209), (1209, 1225, 1226, 1208), (1208, 1226, 1223, 1220), (1221, 1227, 1228, 1222), (1222, 1228, 1229, 1210), (1210, 1229, 1230, 1209), (1209, 1230, 1227, 1221), (1216, 1231, 1232, 1215), (1215, 1232, 1233, 1218), (1218, 1233, 1234, 1219), (1219, 1234, 1231, 1216), (1215, 1235, 1236, 1214), (1214, 1236, 1237, 1217), (1217, 1237, 1238, 1218), (1218, 1238, 1235, 1215), (1213, 1239, 1240, 1212), (1212, 1240, 1241, 1215), (1215, 1241, 1242, 1216), (1216, 1242, 1239, 1213), (1212, 1243, 1244, 1211), (1211, 1244, 1245, 1214), (1214, 1245, 1246, 1215), (1215, 1246, 1243, 1212), (1198, 1247, 1248, 1197), (1197, 1248, 1249, 1212), (1212, 1249, 1250, 1213), (1213, 1250, 1247, 1198), (1197, 1251, 1252, 1196), (1196, 1252, 1253, 1211), (1211, 1253, 1254, 1212), (1212, 1254, 1251, 1197), (1208, 1255, 1256, 1209), (1209, 1256, 1257, 1197), (1197, 1257, 1258, 1198), (1198, 1258, 1255, 1208), (1209, 1259, 1260, 1210), (1210, 1260, 1261, 1196), (1196, 1261, 1262, 1197), (1197, 1262, 1259, 1209), (1219, 1263, 1264, 1218), (1218, 1264, 1265, 1203), (1203, 1265, 1266, 1204), (1204, 1266, 1263, 1219), (1218, 1267, 1268, 1217), (1217, 1268, 1269, 1202), (1202, 1269, 1270, 1203), (1203, 1270, 1267, 1218), (1201, 1271, 1272, 1205), (1205, 1272, 1273, 1206), (1206, 1273, 1274, 1200), (1200, 1274, 1271, 1201), (1200, 1275, 1276, 1206), (1206, 1276, 1277, 1207), (1207, 1277, 1278, 1199), (1199, 1278, 1275, 1200), (1283, 1285, 1286, 1284), (1287, 1289, 1290, 1288), (1292, 1293, 1294, 1291), (1296, 1297, 1298, 1295), (1300, 1301, 1302, 1299), (1304, 1305, 1306, 1303), (1308, 1309, 1310, 1307), (1312, 1313, 1314, 1311), (1315, 1317, 1318, 1316), (1319, 1321, 1322, 1320), (1324, 1325, 1326, 1323), (1328, 1329, 1330, 1327), (1282, 1281, 1332, 1331), (1280, 1279, 1334, 1333), (1267, 1328, 1327, 1268), (1228, 1288, 1290, 1229), (1270, 1329, 1328, 1267), (1229, 1290, 1289, 1230), (1268, 1327, 1330, 1269), (1255, 1315, 1316, 1256), (1278, 1279, 1280, 1275), (1269, 1330, 1329, 1270), (1258, 1317, 1315, 1255), (1274, 1281, 1282, 1271), (1256, 1316, 1318, 1257), (1243, 1304, 1303, 1244), (1257, 1318, 1317, 1258), (1246, 1305, 1304, 1243), (1244, 1303, 1306, 1245), (1231, 1292, 1291, 1232), (1245, 1306, 1305, 1246), (1234, 1293, 1292, 1231), (1271, 1282, 1331, 1272), (1232, 1291, 1294, 1233), (1272, 1331, 1332, 1273), (1233, 1294, 1293, 1234), (1273, 1332, 1281, 1274), (1259, 1319, 1320, 1260), (1262, 1321, 1319, 1259), (1260, 1320, 1322, 1261), (1247, 1308, 1307, 1248), (1261, 1322, 1321, 1262), (1250, 1309, 1308, 1247), (1248, 1307, 1310, 1249), (1235, 1296, 1295, 1236), (1249, 1310, 1309, 1250), (1238, 1297, 1296, 1235), (1275, 1280, 1333, 1276), (1236, 1295, 1298, 1237), (1223, 1283, 1284, 1224), (1276, 1333, 1334, 1277), (1237, 1298, 1297, 1238), (1226, 1285, 1283, 1223), (1277, 1334, 1279, 1278), (1263, 1324, 1323, 1264), (1224, 1284, 1286, 1225), (1388, 1449, 1448, 1389), (1401, 1460, 1463, 1402), (1403, 1462, 1461, 1400), (1414, 1475, 1474, 1415), (1400, 1461, 1460, 1401), (1336, 48, 49, 1335, 797, 796), (1413, 1472, 1475, 1414), (1374, 1435, 1434, 1375), (1415, 1474, 1473, 1412), (1373, 1432, 1435, 1374), (1412, 1473, 1472, 1413), (1375, 1434, 1433, 1372), (1338, 1337, 1509, 1350), (1482, 1483, 1366, 1367, 776, 797, 1335), (1483, 1354, 1341, 1363, 1360, 1357, 1481, 1346, 1356, 1359, 1362, 1342, 1353, 1366), (1347, 1368, 1369, 1355), (1355, 1369, 1370, 772), (772, 1370, 1371, 750), (750, 1371, 1368, 1347), (1352, 1372, 1373, 767), (767, 1373, 1374, 749), (749, 1374, 1375, 1343), (1343, 1375, 1372, 1352), (1367, 1376, 1377, 776), (776, 1377, 1378, 767), (767, 1378, 1379, 1352), (1352, 1379, 1376, 1367), (1366, 1380, 1381, 1367), (1367, 1381, 1382, 1352), (1352, 1382, 1383, 1353), (1353, 1383, 1380, 1366), (749, 1384, 1385, 774), (774, 1385, 1386, 1361), (1361, 1386, 1387, 1343), (1343, 1387, 1384, 749), (1343, 1388, 1389, 1361), (1361, 1389, 1390, 1362), (1362, 1390, 1391, 1342), (1342, 1391, 1388, 1343), (774, 1392, 1393, 773), (773, 1393, 1394, 1358), (1358, 1394, 1395, 1361), (1361, 1395, 1392, 774), (1361, 1396, 1397, 1358), (1358, 1397, 1398, 1359), (1359, 1398, 1399, 1362), (1362, 1399, 1396, 1361), (1353, 1400, 1401, 1352), (1352, 1401, 1402, 1343), (1343, 1402, 1403, 1342), (1342, 1403, 1400, 1353), (773, 1404, 1405, 772), (772, 1405, 1406, 1355), (1355, 1406, 1407, 1358), (1358, 1407, 1404, 773), (1358, 1408, 1409, 1355), (1355, 1409, 1410, 1356), (1356, 1410, 1411, 1359), (1359, 1411, 1408, 1358), (1346, 1412, 1413, 1356), (1356, 1413, 1414, 1355), (1355, 1414, 1415, 1347), (1347, 1415, 1412, 1346), (745, 1416, 1417, 766), (766, 1417, 1418, 1351), (1351, 1418, 1419, 1339), (1339, 1419, 1416, 745), (1339, 1420, 1421, 1351), (1351, 1421, 1422, 1350), (1350, 1422, 1423, 1338), (1338, 1423, 1420, 1339), (1429, 1430, 1431, 1428), (1433, 1434, 1435, 1432), (1436, 1438, 1439, 1437), (1440, 1442, 1443, 1441), (1445, 1446, 1447, 1444), (1449, 1450, 1451, 1448), (1453, 1454, 1455, 1452), (1457, 1458, 1459, 1456), (1461, 1462, 1463, 1460), (1465, 1466, 1467, 1464), (1469, 1470, 1471, 1468), (1473, 1474, 1475, 1472), (1425, 1424, 1477, 1476), (1427, 1426, 1479, 1478), (1376, 1436, 1437, 1377), (1390, 1451, 1450, 1391), (1379, 1438, 1436, 1376), (1416, 1425, 1476, 1417), (1377, 1437, 1439, 1378), (1417, 1476, 1477, 1418), (1378, 1439, 1438, 1379), (1418, 1477, 1424, 1419), (1404, 1465, 1464, 1405), (1407, 1466, 1465, 1404), (1405, 1464, 1467, 1406), (1392, 1453, 1452, 1393), (1406, 1467, 1466, 1407), (1395, 1454, 1453, 1392), (1393, 1452, 1455, 1394), (1380, 1440, 1441, 1381), (1394, 1455, 1454, 1395), (1383, 1442, 1440, 1380), (1420, 1427, 1478, 1421), (1381, 1441, 1443, 1382), (1368, 1429, 1428, 1369), (1421, 1478, 1479, 1422), (1382, 1443, 1442, 1383), (1371, 1430, 1429, 1368), (1422, 1479, 1426, 1423), (1408, 1469, 1468, 1409), (1369, 1428, 1431, 1370), (1419, 1424, 1425, 1416), (1411, 1470, 1469, 1408), (1370, 1431, 1430, 1371), (1409, 1468, 1471, 1410), (1396, 1457, 1456, 1397), (1423, 1426, 1427, 1420), (1410, 1471, 1470, 1411), (1399, 1458, 1457, 1396), (1397, 1456, 1459, 1398), (1384, 1445, 1444, 1385), (1398, 1459, 1458, 1399), (1387, 1446, 1445, 1384), (1385, 1444, 1447, 1386), (1372, 1433, 1432, 1373), (1386, 1447, 1446, 1387), (1344, 1480, 1481, 1345), (1365, 1483, 1482, 1364), (1485, 1354, 1483, 1365), (1486, 1363, 1341, 1487), (1489, 1360, 1363, 1486), (1487, 1341, 1354, 1485), (1491, 1357, 1360, 1489), (1345, 1481, 1357, 1491), (734, 735, 724, 723, 730, 728, 726, 733, 732, 727, 729, 731, 722, 725), (1345, 1504, 1503, 1344), (1364, 1505, 1506, 1365), (1502, 1493, 1496, 1505, 1364, 1484, 1340, 1488, 1490, 1492, 1344, 1503, 1498, 1500), (1349, 1509, 1337, 1507), (1507, 1511, 1513, 1349), (1336, 796, 766, 1351, 1350, 1509, 1508), (43, 42, 787, 788, 789, 782, 783, 786, 39, 38), (738, 739, 1512, 1513, 1511, 1510)])
me_cube_002.polygons.foreach_set('material_index', [2, 6, 0, 2, 6, 2, 0, 6, 0, 2, 2, 0, 0, 0, 0, 6, 6, 6, 6, 0, 6, 6, 0, 0, 6, 6, 0, 0, 0, 0, 0, 6, 0, 0, 0, 0, 0, 0, 2, 6, 1, 0, 0, 0, 0, 6, 1, 6, 0, 0, 0, 0, 1, 0, 0, 0, 0, 0, 0, 0, 0, 0, 0, 0, 0, 0, 0, 0, 0, 0, 0, 0, 0, 0, 0, 0, 0, 0, 0, 0, 0, 0, 0, 0, 0, 0, 0, 0, 0, 0, 0, 0, 0, 0, 0, 0, 0, 1, 0, 0, 0, 0, 6, 0, 0, 0, 0, 0, 0, 0, 0, 0, 0, 0, 0, 0, 0, 0, 0, 0, 0, 0, 0, 0, 0, 0, 0, 0, 0, 0, 0, 0, 0, 0, 0, 0, 0, 0, 0, 0, 0, 0, 0, 0, 0, 0, 0, 0, 0, 0, 0, 0, 0, 0, 0, 0, 0, 0, 0, 0, 0, 0, 0, 0, 0, 0, 0, 0, 0, 0, 0, 0, 0, 0, 0, 0, 0, 0, 0, 0, 0, 0, 1, 0, 0, 0, 6, 1, 0, 0, 0, 0, 1, 0, 0, 0, 6, 1, 0, 0, 0, 6, 1, 0, 0, 0, 0, 1, 0, 0, 0, 6, 1, 0, 0, 0, 6, 1, 0, 0, 0, 0, 0, 1, 0, 0, 0, 0, 0, 1, 0, 0, 0, 0, 1, 0, 0, 0, 0, 1, 0, 0, 0, 0, 1, 0, 0, 0, 0, 0, 1, 0, 0, 0, 0, 0, 1, 0, 0, 0, 0, 0, 1, 0, 0, 0, 0, 1, 0, 0, 0, 0, 1, 0, 0, 0, 0, 1, 0, 0, 0, 0, 1, 0, 0, 0, 0, 1, 0, 0, 0, 0, 1, 6, 0, 0, 0, 1, 0, 0, 0, 0, 1, 0, 0, 0, 0, 0, 1, 6, 6, 6, 6, 0, 6, 6, 6, 6, 6, 6, 6, 6, 6, 6, 6, 6, 6, 6, 6, 6, 6, 6, 6, 6, 6, 6, 6, 6, 6, 6, 6, 6, 6, 6, 6, 6, 6, 6, 6, 6, 6, 1, 1, 1, 1, 1, 1, 1, 1, 1, 6, 6, 6, 6, 6, 6, 6, 6, 0, 6, 6, 6, 6, 6, 6, 0, 6, 6, 6, 6, 6, 6, 6, 6, 6, 6, 6, 6, 6, 6, 6, 6, 6, 6, 6, 6, 6, 6, 6, 6, 6, 6, 6, 6, 6, 6, 6, 6, 6, 6, 6, 6, 6, 6, 6, 6, 6, 6, 6, 6, 6, 6, 6, 6, 6, 6, 6, 6, 6, 6, 6, 6, 6, 6, 6, 6, 6, 6, 6, 6, 6, 6, 6, 6, 6, 6, 6, 6, 6, 6, 6, 6, 6, 6, 6, 6, 6, 6, 6, 6, 1, 1, 1, 1, 1, 1, 1, 1, 1, 1, 1, 1, 1, 1, 6, 6, 6, 6, 6, 6, 6, 6, 6, 6, 6, 6, 6, 6, 6, 6, 6, 6, 6, 6, 6, 6, 6, 6, 6, 6, 6, 6, 6, 6, 6, 6, 6, 6, 6, 6, 6, 6, 6, 6, 6, 6, 6, 6, 6, 6, 6, 6, 6, 6, 6, 6, 6, 6, 6, 6, 6, 6, 6, 6, 6, 6, 6, 6, 6, 6, 6, 6, 6, 6, 6, 6, 6, 6, 6, 6, 6, 6, 6, 6, 6, 6, 6, 6, 6, 6, 6, 6, 6, 6, 6, 6, 6, 6, 6, 6, 6, 6, 6, 6, 6, 6, 6, 6, 6, 6, 6, 6, 6, 6, 6, 6, 6, 1, 1, 1, 1, 1, 1, 1, 1, 1, 1, 1, 1, 1, 1, 6, 6, 6, 6, 6, 6, 6, 6, 6, 6, 6, 6, 6, 6, 6, 6, 6, 6, 6, 6, 6, 6, 6, 6, 6, 6, 6, 6, 6, 6, 6, 6, 6, 6, 6, 6, 6, 6, 6, 6, 6, 6, 6, 6, 6, 6, 6, 6, 6, 1, 6, 6, 6, 6, 6, 6, 6, 6, 6, 2, 2, 6, 6, 0, 6, 0, 6, 2, 0, 0, 2, 2, 0, 0, 0, 0, 0, 6, 6, 6, 6, 0, 6, 6, 0, 0, 6, 6, 0, 6, 0, 1, 0, 0, 0, 0, 0, 6, 1, 0, 0, 0, 6, 1, 6, 0, 0, 0, 1, 0, 0, 0, 0, 0, 0, 0, 0, 0, 0, 0, 0, 0, 0, 0, 0, 0, 0, 0, 0, 0, 0, 0, 0, 0, 0, 0, 0, 0, 0, 0, 0, 0, 0, 0, 0, 0, 0, 0, 0, 0, 0, 0, 0, 1, 0, 0, 0, 0, 6, 0, 0, 0, 0, 0, 0, 0, 0, 0, 0, 0, 0, 0, 0, 0, 0, 0, 0, 0, 0, 0, 0, 0, 0, 0, 0, 0, 0, 0, 0, 0, 0, 0, 0, 0, 0, 0, 0, 0, 0, 0, 0, 0, 0, 0, 0, 0, 0, 0, 0, 0, 0, 0, 0, 0, 0, 0, 0, 0, 0, 0, 0, 0, 0, 0, 0, 0, 0, 0, 0, 0, 0, 0, 0, 0, 0, 0, 1, 0, 0, 0, 6, 1, 0, 0, 0, 0, 1, 0, 0, 0, 6, 1, 0, 0, 0, 6, 1, 0, 0, 0, 0, 1, 0, 0, 0, 6, 1, 0, 0, 0, 6, 1, 0, 0, 0, 0, 0, 1, 0, 0, 0, 0, 0, 1, 0, 0, 0, 0, 1, 0, 0, 0, 0, 1, 0, 0, 0, 0, 1, 0, 0, 0, 0, 0, 1, 0, 0, 0, 0, 0, 1, 0, 0, 0, 0, 0, 1, 0, 0, 0, 0, 1, 0, 0, 0, 0, 1, 0, 0, 0, 0, 1, 0, 0, 0, 0, 1, 0, 0, 0, 0, 1, 0, 0, 0, 0, 1, 6, 0, 0, 0, 1, 0, 0, 0, 0, 1, 0, 0, 0, 0, 0, 1, 6, 6, 6, 6, 0, 6, 6, 6, 6, 6, 6, 6, 6, 6, 6, 6, 6, 6, 6, 6, 6, 6, 6, 6, 6, 6, 6, 6, 6, 6, 6, 6, 6, 6, 6, 6, 6, 6, 6, 6, 6, 6, 1, 1, 1, 1, 1, 1, 1, 1, 1, 6, 6, 6, 6, 6, 6, 6, 6, 0, 6, 6, 6, 6, 6, 6, 0, 6, 6, 6, 6, 6, 6, 6, 6, 6, 6, 6, 6, 6, 6, 6, 6, 6, 6, 6, 6, 6, 6, 6, 6, 6, 6, 6, 6, 6, 6, 6, 6, 6, 6, 6, 6, 6, 6, 6, 6, 6, 6, 6, 6, 6, 6, 6, 6, 6, 6, 6, 6, 6, 6, 6, 6, 6, 6, 6, 6, 6, 6, 6, 6, 6, 6, 6, 6, 6, 6, 6, 6, 6, 6, 6, 6, 6, 6, 6, 6, 6, 6, 6, 6, 1, 1, 1, 1, 1, 1, 1, 1, 1, 1, 1, 1, 1, 1, 6, 6, 6, 6, 6, 6, 6, 6, 6, 6, 6, 6, 6, 6, 6, 6, 6, 6, 6, 6, 6, 6, 6, 6, 6, 6, 6, 6, 6, 6, 6, 6, 6, 6, 6, 6, 6, 6, 6, 6, 6, 6, 6, 6, 6, 6, 6, 6, 6, 6, 6, 6, 6, 6, 6, 6, 6, 6, 6, 6, 6, 6, 6, 6, 6, 6, 6, 6, 6, 6, 6, 6, 6, 6, 6, 6, 6, 6, 6, 6, 6, 6, 6, 6, 6, 6, 6, 6, 6, 6, 6, 6, 6, 6, 6, 6, 6, 6, 6, 6, 6, 6, 6, 6, 6, 6, 6, 6, 6, 6, 6, 6, 6, 1, 1, 1, 1, 1, 1, 1, 1, 1, 1, 1, 1, 1, 1, 6, 6, 6, 6, 6, 6, 6, 6, 6, 6, 6, 6, 6, 6, 6, 6, 6, 6, 6, 6, 6, 6, 6, 6, 6, 6, 6, 6, 6, 6, 6, 6, 6, 6, 6, 6, 6, 6, 6, 6, 6, 6, 6, 6, 6, 6, 6, 6, 6, 6, 1, 6, 6, 6, 6, 6, 6, 1, 1])
me_cube_002.materials.append(mat_brick)
me_cube_002.materials.append(mat_windows_001)
me_cube_002.materials.append(mat_roof_001)
me_cube_002.materials.append(mat_roof)
me_cube_002.materials.append(mat_concrete)
me_cube_002.materials.append(mat_roof3)
me_cube_002.materials.append(mat_yellowwall)
me_cube_002.use_remesh_preserve_volume = False
me_cube_002.use_remesh_preserve_attributes = False
me_cube_002.use_mirror_vertex_groups = False
me_cube_002.update()

# ---- objects
ob_empty = bpy.data.objects.new('Empty', None)
ob_cube_001 = bpy.data.objects.new('Cube.001', me_cube_002)

# ---- transforms, parenting, visibility, modifiers, constraints
ob_empty.location = (0.0, 0.0, 0.0)
ob_empty.empty_image_offset = (0.0, 0.0)
ob_empty.lineart.crease_threshold = 0.0
ob_cube_001.location = (0.0, 0.0, 0.0)
ob_cube_001.lineart.crease_threshold = 0.0

# ---- collection membership
col_collection_5.objects.link(ob_empty)
col_collection_5.objects.link(ob_cube_001)

# ---- scene / render settings (as saved in the file)
scene.frame_start = 1; scene.frame_end = 250; scene.frame_set(1)
scene.render.engine = 'BLENDER_EEVEE_NEXT'
scene.render.resolution_percentage = 50
scene.render.dither_intensity = 0.0
scene.cycles.use_denoising = False
scene.cycles.samples = 128
scene.cycles.sampling_pattern = 'TABULATED_SOBOL'
scene.cycles.use_adaptive_sampling = False
scene.cycles.use_light_tree = False
scene.cycles.blur_glossy = 0.0
scene.cycles.sample_clamp_indirect = 0.0
scene.view_settings.view_transform = 'Standard'
bpy.context.view_layer.update()

# ---- added for rendering (the .blend has no active camera and no usable light): camera, sun
cam_auto = bpy.data.cameras.new('AutoCamera')
cam_auto.lens = 50.0
cam_auto.sensor_width = 36.0
cam_auto.clip_end = 1000.0
ob_auto_camera = bpy.data.objects.new('AutoCamera', cam_auto)
scene.collection.objects.link(ob_auto_camera)
ob_auto_camera.location = (4.16061, -5.04853, 5.02979)
ob_auto_camera.rotation_euler = (1.09748, -7.21219e-08, 0.694738)
scene.camera = ob_auto_camera
light_auto_sun = bpy.data.lights.new('AutoSun', 'SUN')
light_auto_sun.energy = 3.0
light_auto_sun.angle = 0.0523599
ob_auto_sun = bpy.data.objects.new('AutoSun', light_auto_sun)
scene.collection.objects.link(ob_auto_sun)
ob_auto_sun.rotation_euler = (0.872665, 0.174533, 0.523599)
bpy.context.view_layer.update()
